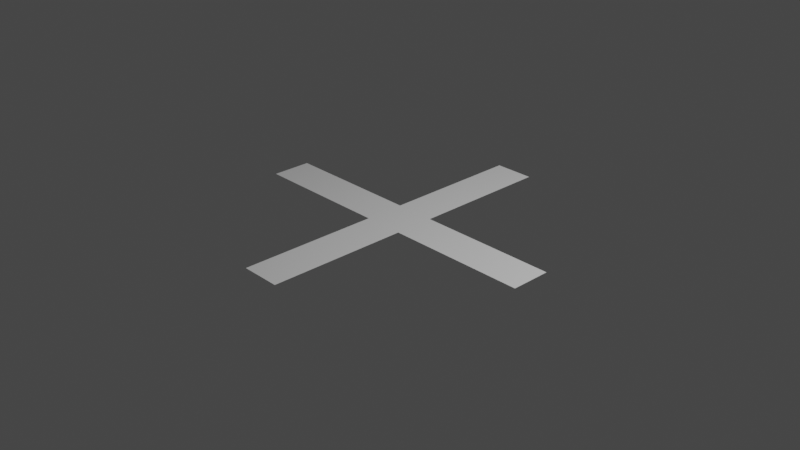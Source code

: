 # Source: base.blend  (saved by Blender 2.91.10; exported with 4.5.12 LTS)
import bpy
from mathutils import Matrix  # noqa: F401  (used for matrix-valued properties, if any)

bpy.ops.wm.read_factory_settings(use_empty=True)
scene = bpy.context.scene
scene.name = 'Scene'

# ---- collections
col_collection = bpy.data.collections.new('Collection'); scene.collection.children.link(col_collection)

# ---- materials (node trees are filled in below, after node groups)
mat_none_001 = bpy.data.materials.new('None.001')
mat_none_001.use_transparent_shadow = False
mat_none_001.roughness = 0.5

# ---- material node trees
mat_none_001.use_nodes = True; mat_none_001.node_tree.nodes.clear()
_N = mat_none_001.node_tree.nodes; _L = mat_none_001.node_tree.links
n0 = _N.new('ShaderNodeBsdfPrincipled'); n0.name = 'Principled BSDF'; n0.location = (10, 300)
n0.distribution = 'GGX'
n0.subsurface_method = 'BURLEY'
n0.inputs[3].default_value = 1.45
n0.inputs[27].default_value = (0.0, 0.0, 0.0, 1.0)
n0.inputs[28].default_value = 1.0
n1 = _N.new('ShaderNodeOutputMaterial'); n1.name = 'Material Output'; n1.location = (300, 300)
_L.new(n0.outputs[0], n1.inputs[0])
n1.is_active_output = True

# ---- world
world_world = bpy.data.worlds.new('World'); scene.world = world_world
world_world.use_nodes = True; world_world.node_tree.nodes.clear()
_N = world_world.node_tree.nodes; _L = world_world.node_tree.links
n0 = _N.new('ShaderNodeOutputWorld'); n0.name = 'World Output'; n0.location = (300, 300)
n1 = _N.new('ShaderNodeBackground'); n1.name = 'Background'; n1.location = (10, 300)
n1.inputs[0].default_value = (0.05088, 0.05088, 0.05088, 1.0)
_L.new(n1.outputs[0], n0.inputs[0])
n0.is_active_output = True
world_world.color = (0.05088, 0.05088, 0.05088)
world_world.use_sun_shadow = False
world_world.sun_shadow_jitter_overblur = 0.0

# ---- cameras
cam_camera = bpy.data.cameras.new('Camera')
cam_camera.clip_end = 100.0
cam_camera.ortho_scale = 7.314

# ---- lights
light_light = bpy.data.lights.new('Light', 'POINT')
light_light.transmission_factor = 0.0
light_light.energy = 1000.0
light_light.shadow_soft_size = 0.1
light_light.shadow_maximum_resolution = 0.006
light_light.use_absolute_resolution = True

# ---- meshes
me_plane_001 = bpy.data.meshes.new('Plane.001')
me_plane_001.from_pydata([(-1.531, 0.0, 0.0), (-1.641, -0.1094, 0.0), (-1.531, -0.1094, 0.0), (0.2188, 0.0, 0.0), (0.1094, -0.1094, 0.0), (0.2188, -0.1094, 0.0), (0.2188, 1.75, 0.0), (0.1094, 1.641, 0.0), (0.2188, 1.641, 0.0), (0.2188, 0.875, 0.0), (0.1094, 0.7656, 0.0), (0.2188, 0.7656, 0.0), (0.875, 0.0, 0.0), (0.7656, -0.1094, 0.0), (0.875, -0.1094, 0.0), (0.2188, -0.875, 0.0), (0.1094, -0.9844, 0.0), (0.2188, -0.9844, 0.0), (1.094, 0.0, 0.0), (0.9844, -0.1094, 0.0), (1.094, -0.1094, 0.0), (0.2188, 0.2188, 0.0), (0.1094, 0.1094, 0.0), (0.2188, 0.1094, 0.0), (0.6562, 0.2188, 0.0), (0.5469, 0.1094, 0.0), (0.6562, 0.1094, 0.0), (-0.6562, 0.0, 0.0), (-0.7656, -0.1094, 0.0), (-0.6562, -0.1094, 0.0), (1.312, 0.2188, 0.0), (1.203, 0.1094, 0.0), (1.312, 0.1094, 0.0), (1.094, 0.2188, 0.0), (0.9844, 0.1094, 0.0), (1.094, 0.1094, 0.0), (1.531, 0.2188, 0.0), (1.422, 0.1094, 0.0), (1.531, 0.1094, 0.0), (-0.2188, 0.0, 0.0), (-0.3281, -0.1094, 0.0), (-0.2188, -0.1094, 0.0), (0.875, 0.2188, 0.0), (0.7656, 0.1094, 0.0), (0.875, 0.1094, 0.0), (0.2188, 1.094, 0.0), (0.1094, 0.9844, 0.0), (0.2188, 0.9844, 0.0), (1.75, 0.0, 0.0), (1.641, -0.1094, 0.0), (1.75, -0.1094, 0.0), (0.0, -1.094, 0.0), (-0.1094, -1.203, 0.0), (0.0, -1.203, 0.0), (1.531, 0.0, 0.0), (1.422, -0.1094, 0.0), (1.531, -0.1094, 0.0), (0.0, -1.312, 0.0), (-0.1094, -1.422, 0.0), (0.0, -1.422, 0.0), (0.0, -0.875, 0.0), (-0.1094, -0.9844, 0.0), (0.0, -0.9844, 0.0), (0.2188, -1.312, 0.0), (0.1094, -1.422, 0.0), (0.2188, -1.422, 0.0), (0.0, -1.531, 0.0), (-0.1094, -1.641, 0.0), (0.0, -1.641, 0.0), (-0.875, 0.0, 0.0), (-0.9844, -0.1094, 0.0), (-0.875, -0.1094, 0.0), (0.2188, -0.6562, 0.0), (0.1094, -0.7656, 0.0), (0.2188, -0.7656, 0.0), (0.2188, 0.4375, 0.0), (0.1094, 0.3281, 0.0), (0.2188, 0.3281, 0.0), (0.2188, 1.312, 0.0), (0.1094, 1.203, 0.0), (0.2188, 1.203, 0.0), (0.2188, -0.4375, 0.0), (0.1094, -0.5469, 0.0), (0.2188, -0.5469, 0.0), (0.6562, 0.0, 0.0), (0.5469, -0.1094, 0.0), (0.6562, -0.1094, 0.0), (0.4375, 0.2188, 0.0), (0.3281, 0.1094, 0.0), (0.4375, 0.1094, 0.0), (-1.094, 0.0, 0.0), (-1.203, -0.1094, 0.0), (-1.094, -0.1094, 0.0), (1.75, 0.2188, 0.0), (1.641, 0.1094, 0.0), (1.75, 0.1094, 0.0), (0.2188, -1.531, 0.0), (0.1094, -1.641, 0.0), (0.2188, -1.641, 0.0), (0.0, -0.2188, 0.0), (-0.1094, -0.3281, 0.0), (0.0, -0.3281, 0.0), (0.0, 0.0, 0.0), (-0.1094, -0.1094, 0.0), (0.0, -0.1094, 0.0), (0.0, -0.6562, 0.0), (-0.1094, -0.7656, 0.0), (0.0, -0.7656, 0.0), (0.0, -0.4375, 0.0), (-0.1094, -0.5469, 0.0), (0.0, -0.5469, 0.0), (-1.094, 0.2188, 0.0), (-1.203, 0.1094, 0.0), (-1.094, 0.1094, 0.0), (-0.875, 0.2188, 0.0), (-0.9844, 0.1094, 0.0), (-0.875, 0.1094, 0.0), (-1.531, 0.2188, 0.0), (-1.641, 0.1094, 0.0), (-1.531, 0.1094, 0.0), (-1.312, 0.2188, 0.0), (-1.422, 0.1094, 0.0), (-1.312, 0.1094, 0.0), (0.0, 0.6562, 0.0), (-0.1094, 0.5469, 0.0), (0.0, 0.5469, 0.0), (0.0, 0.875, 0.0), (-0.1094, 0.7656, 0.0), (0.0, 0.7656, 0.0), (-0.2188, 0.2188, 0.0), (-0.3281, 0.1094, 0.0), (-0.2188, 0.1094, 0.0), (0.0, 0.2188, 0.0), (-0.1094, 0.1094, 0.0), (0.0, 0.1094, 0.0), (0.0, 0.4375, 0.0), (-0.1094, 0.3281, 0.0), (0.0, 0.3281, 0.0), (-0.6562, 0.2188, 0.0), (-0.7656, 0.1094, 0.0), (-0.6562, 0.1094, 0.0), (-0.4375, 0.2188, 0.0), (-0.5469, 0.1094, 0.0), (-0.4375, 0.1094, 0.0), (0.0, 1.531, 0.0), (-0.1094, 1.422, 0.0), (0.0, 1.422, 0.0), (0.0, 1.75, 0.0), (-0.1094, 1.641, 0.0), (0.0, 1.641, 0.0), (0.0, 1.094, 0.0), (-0.1094, 0.9844, 0.0), (0.0, 0.9844, 0.0), (0.0, 1.312, 0.0), (-0.1094, 1.203, 0.0), (0.0, 1.203, 0.0), (-0.4375, 0.0, 0.0), (-0.5469, -0.1094, 0.0), (-0.4375, -0.1094, 0.0), (1.312, 0.0, 0.0), (1.203, -0.1094, 0.0), (1.312, -0.1094, 0.0), (0.2188, -1.094, 0.0), (0.1094, -1.203, 0.0), (0.2188, -1.203, 0.0), (0.2188, 0.6562, 0.0), (0.1094, 0.5469, 0.0), (0.2188, 0.5469, 0.0), (0.2188, 1.531, 0.0), (0.1094, 1.422, 0.0), (0.2188, 1.422, 0.0), (0.2188, -0.2188, 0.0), (0.1094, -0.3281, 0.0), (0.2188, -0.3281, 0.0), (0.4375, 0.0, 0.0), (0.3281, -0.1094, 0.0), (0.4375, -0.1094, 0.0), (-1.312, 0.0, 0.0), (-1.422, -0.1094, 0.0), (-1.312, -0.1094, 0.0), (-1.641, 0.0, 0.0), (0.1094, 0.0, 0.0), (0.1094, 1.75, 0.0), (0.1094, 0.875, 0.0), (0.7656, 0.0, 0.0), (0.1094, -0.875, 0.0), (0.9844, 0.0, 0.0), (0.1094, 0.2188, 0.0), (0.5469, 0.2188, 0.0), (-0.7656, 0.0, 0.0), (1.203, 0.2188, 0.0), (0.9844, 0.2188, 0.0), (1.422, 0.2188, 0.0), (-0.3281, 0.0, 0.0), (0.7656, 0.2188, 0.0), (0.1094, 1.094, 0.0), (1.641, 0.0, 0.0), (-0.1094, -1.094, 0.0), (1.422, 0.0, 0.0), (-0.1094, -1.312, 0.0), (-0.1094, -0.875, 0.0), (0.1094, -1.312, 0.0), (-0.1094, -1.531, 0.0), (-0.9844, 0.0, 0.0), (0.1094, -0.6562, 0.0), (0.1094, 0.4375, 0.0), (0.1094, 1.312, 0.0), (0.1094, -0.4375, 0.0), (0.5469, 0.0, 0.0), (0.3281, 0.2188, 0.0), (-1.203, 0.0, 0.0), (1.641, 0.2188, 0.0), (0.1094, -1.531, 0.0), (-0.1094, -0.2188, 0.0), (-0.1094, 0.0, 0.0), (-0.1094, -0.6562, 0.0), (-0.1094, -0.4375, 0.0), (-1.203, 0.2188, 0.0), (-0.9844, 0.2188, 0.0), (-1.641, 0.2188, 0.0), (-1.422, 0.2188, 0.0), (-0.1094, 0.6562, 0.0), (-0.1094, 0.875, 0.0), (-0.3281, 0.2188, 0.0), (-0.1094, 0.2188, 0.0), (-0.1094, 0.4375, 0.0), (-0.7656, 0.2188, 0.0), (-0.5469, 0.2188, 0.0), (-0.1094, 1.531, 0.0), (-0.1094, 1.75, 0.0), (-0.1094, 1.094, 0.0), (-0.1094, 1.312, 0.0), (-0.5469, 0.0, 0.0), (1.203, 0.0, 0.0), (0.1094, -1.094, 0.0), (0.1094, 0.6562, 0.0), (0.1094, 1.531, 0.0), (0.1094, -0.2188, 0.0), (0.3281, 0.0, 0.0), (-1.422, 0.0, 0.0), (-1.531, -0.2188, 0.0), (1.094, -0.2188, 0.0), (-0.6562, -0.2188, 0.0), (-0.2188, 1.203, 0.0), (-0.2188, 1.094, 0.0), (-0.2188, 1.312, 0.0), (-0.2188, 0.9844, 0.0), (-0.2188, 0.875, 0.0), (-0.2188, 1.641, 0.0), (-0.2188, 1.531, 0.0), (-0.2188, 1.75, 0.0), (-0.2188, 1.422, 0.0), (-0.2188, 0.3281, 0.0), (-0.2188, 0.4375, 0.0), (-0.2188, 0.7656, 0.0), (-0.2188, 0.6562, 0.0), (-0.2188, 0.5469, 0.0), (-1.75, 0.1094, 0.0), (-1.75, 0.0, 0.0), (-1.75, 0.2188, 0.0), (-0.2188, -0.5469, 0.0), (-0.2188, -0.6562, 0.0), (-0.2188, -0.4375, 0.0), (-0.2188, -0.7656, 0.0), (-0.2188, -0.875, 0.0), (-0.2188, -0.2188, 0.0), (-0.2188, -0.3281, 0.0), (0.0, -1.75, 0.0), (-1.312, -0.2188, 0.0), (0.4375, -0.2188, 0.0), (-1.094, -0.2188, 0.0), (-0.2188, -1.641, 0.0), (-0.2188, -1.75, 0.0), (-0.2188, -1.531, 0.0), (-0.2188, -0.9844, 0.0), (-0.2188, -1.094, 0.0), (-0.2188, -1.422, 0.0), (-0.2188, -1.312, 0.0), (1.312, -0.2188, 0.0), (-0.2188, -1.203, 0.0), (1.531, -0.2188, 0.0), (-0.4375, -0.2188, 0.0), (-0.875, -0.2188, 0.0), (0.875, -0.2188, 0.0), (0.6562, -0.2188, 0.0), (-1.75, -0.1094, 0.0), (-1.75, -0.2188, 0.0), (-1.422, -0.2188, 0.0), (0.3281, -0.2188, 0.0), (1.203, -0.2188, 0.0), (-0.5469, -0.2188, 0.0), (0.1094, -1.75, 0.0), (0.2188, -1.75, 0.0), (-1.203, -0.2188, 0.0), (0.5469, -0.2188, 0.0), (-0.9844, -0.2188, 0.0), (-0.1094, -1.75, 0.0), (1.422, -0.2188, 0.0), (1.641, -0.2188, 0.0), (1.75, -0.2188, 0.0), (-0.3281, -0.2188, 0.0), (-0.7656, -0.2188, 0.0), (0.9844, -0.2188, 0.0), (0.7656, -0.2188, 0.0), (-1.641, -0.2188, 0.0)], [], [(0, 1, 2), (3, 4, 5), (6, 7, 8), (9, 10, 11), (12, 13, 14), (15, 16, 17), (18, 19, 20), (21, 22, 23), (24, 25, 26), (27, 28, 29), (30, 31, 32), (33, 34, 35), (36, 37, 38), (39, 40, 41), (42, 43, 44), (45, 46, 47), (48, 49, 50), (51, 52, 53), (54, 55, 56), (57, 58, 59), (60, 61, 62), (63, 64, 65), (66, 67, 68), (69, 70, 71), (72, 73, 74), (75, 76, 77), (78, 79, 80), (81, 82, 83), (84, 85, 86), (87, 88, 89), (90, 91, 92), (93, 94, 95), (96, 97, 98), (99, 100, 101), (102, 103, 104), (105, 106, 107), (108, 109, 110), (111, 112, 113), (114, 115, 116), (117, 118, 119), (120, 121, 122), (123, 124, 125), (126, 127, 128), (129, 130, 131), (132, 133, 134), (135, 136, 137), (138, 139, 140), (141, 142, 143), (144, 145, 146), (147, 148, 149), (150, 151, 152), (153, 154, 155), (156, 157, 158), (159, 160, 161), (162, 163, 164), (165, 166, 167), (168, 169, 170), (171, 172, 173), (174, 175, 176), (177, 178, 179), (0, 180, 1), (3, 181, 4), (6, 182, 7), (9, 183, 10), (12, 184, 13), (15, 185, 16), (18, 186, 19), (21, 187, 22), (24, 188, 25), (27, 189, 28), (30, 190, 31), (33, 191, 34), (36, 192, 37), (39, 193, 40), (42, 194, 43), (45, 195, 46), (48, 196, 49), (51, 197, 52), (54, 198, 55), (57, 199, 58), (60, 200, 61), (63, 201, 64), (66, 202, 67), (69, 203, 70), (72, 204, 73), (75, 205, 76), (78, 206, 79), (81, 207, 82), (84, 208, 85), (87, 209, 88), (90, 210, 91), (93, 211, 94), (96, 212, 97), (99, 213, 100), (102, 214, 103), (105, 215, 106), (108, 216, 109), (111, 217, 112), (114, 218, 115), (117, 219, 118), (120, 220, 121), (123, 221, 124), (126, 222, 127), (129, 223, 130), (132, 224, 133), (135, 225, 136), (138, 226, 139), (141, 227, 142), (144, 228, 145), (147, 229, 148), (150, 230, 151), (153, 231, 154), (156, 232, 157), (159, 233, 160), (162, 234, 163), (165, 235, 166), (168, 236, 169), (171, 237, 172), (174, 238, 175), (177, 239, 178), (178, 2, 240), (178, 239, 2), (239, 0, 2), (175, 5, 171), (175, 238, 5), (238, 3, 5), (172, 101, 108), (172, 237, 101), (237, 99, 101), (169, 146, 153), (169, 236, 146), (236, 144, 146), (166, 125, 135), (166, 235, 125), (235, 123, 125), (163, 53, 57), (163, 234, 53), (234, 51, 53), (160, 20, 241), (160, 233, 20), (233, 18, 20), (157, 29, 242), (157, 232, 29), (232, 27, 29), (154, 243, 244), (154, 231, 243), (231, 245, 243), (151, 246, 247), (151, 230, 246), (230, 244, 246), (148, 248, 249), (148, 229, 248), (229, 250, 248), (145, 251, 245), (145, 228, 251), (228, 249, 251), (142, 140, 27), (142, 227, 140), (227, 138, 140), (139, 116, 69), (139, 226, 116), (226, 114, 116), (136, 252, 129), (136, 225, 252), (225, 253, 252), (133, 131, 39), (133, 224, 131), (224, 129, 131), (130, 143, 156), (130, 223, 143), (223, 141, 143), (127, 254, 255), (127, 222, 254), (222, 247, 254), (124, 256, 253), (124, 221, 256), (221, 255, 256), (121, 119, 0), (121, 220, 119), (220, 117, 119), (118, 257, 258), (118, 219, 257), (219, 259, 257), (115, 113, 90), (115, 218, 113), (218, 111, 113), (112, 122, 177), (112, 217, 122), (217, 120, 122), (109, 260, 261), (109, 216, 260), (216, 262, 260), (106, 263, 264), (106, 215, 263), (215, 261, 263), (103, 41, 265), (103, 214, 41), (214, 39, 41), (100, 266, 262), (100, 213, 266), (213, 265, 266), (97, 68, 267), (97, 212, 68), (212, 66, 68), (94, 38, 54), (94, 211, 38), (211, 36, 38), (91, 179, 268), (91, 210, 179), (210, 177, 179), (88, 23, 3), (88, 209, 23), (209, 21, 23), (85, 176, 269), (85, 208, 176), (208, 174, 176), (82, 110, 105), (82, 207, 110), (207, 108, 110), (79, 155, 150), (79, 206, 155), (206, 153, 155), (76, 137, 132), (76, 205, 137), (205, 135, 137), (73, 107, 60), (73, 204, 107), (204, 105, 107), (70, 92, 270), (70, 203, 92), (203, 90, 92), (67, 271, 272), (67, 202, 271), (202, 273, 271), (64, 59, 66), (64, 201, 59), (201, 57, 59), (61, 274, 275), (61, 200, 274), (200, 264, 274), (58, 276, 273), (58, 199, 276), (199, 277, 276), (55, 161, 278), (55, 198, 161), (198, 159, 161), (52, 279, 277), (52, 197, 279), (197, 275, 279), (49, 56, 280), (49, 196, 56), (196, 54, 56), (46, 152, 126), (46, 195, 152), (195, 150, 152), (43, 26, 84), (43, 194, 26), (194, 24, 26), (40, 158, 281), (40, 193, 158), (193, 156, 158), (37, 32, 159), (37, 192, 32), (192, 30, 32), (34, 44, 12), (34, 191, 44), (191, 42, 44), (31, 35, 18), (31, 190, 35), (190, 33, 35), (28, 71, 282), (28, 189, 71), (189, 69, 71), (25, 89, 174), (25, 188, 89), (188, 87, 89), (22, 134, 102), (22, 187, 134), (187, 132, 134), (19, 14, 283), (19, 186, 14), (186, 12, 14), (16, 62, 51), (16, 185, 62), (185, 60, 62), (13, 86, 284), (13, 184, 86), (184, 84, 86), (10, 128, 123), (10, 183, 128), (183, 126, 128), (7, 149, 144), (7, 182, 149), (182, 147, 149), (4, 104, 99), (4, 181, 104), (181, 102, 104), (1, 285, 286), (1, 180, 285), (180, 258, 285), (179, 287, 268), (179, 178, 287), (178, 240, 287), (176, 288, 269), (176, 175, 288), (175, 171, 288), (173, 207, 81), (173, 172, 207), (172, 108, 207), (170, 206, 78), (170, 169, 206), (169, 153, 206), (167, 205, 75), (167, 166, 205), (166, 135, 205), (164, 201, 63), (164, 163, 201), (163, 57, 201), (161, 289, 278), (161, 160, 289), (160, 241, 289), (158, 290, 281), (158, 157, 290), (157, 242, 290), (155, 230, 150), (155, 154, 230), (154, 244, 230), (152, 222, 126), (152, 151, 222), (151, 247, 222), (149, 228, 144), (149, 148, 228), (148, 249, 228), (146, 231, 153), (146, 145, 231), (145, 245, 231), (143, 232, 156), (143, 142, 232), (142, 27, 232), (140, 189, 27), (140, 139, 189), (139, 69, 189), (137, 224, 132), (137, 136, 224), (136, 129, 224), (134, 214, 102), (134, 133, 214), (133, 39, 214), (131, 193, 39), (131, 130, 193), (130, 156, 193), (128, 221, 123), (128, 127, 221), (127, 255, 221), (125, 225, 135), (125, 124, 225), (124, 253, 225), (122, 239, 177), (122, 121, 239), (121, 0, 239), (119, 180, 0), (119, 118, 180), (118, 258, 180), (116, 203, 69), (116, 115, 203), (115, 90, 203), (113, 210, 90), (113, 112, 210), (112, 177, 210), (110, 215, 105), (110, 109, 215), (109, 261, 215), (107, 200, 60), (107, 106, 200), (106, 264, 200), (104, 213, 99), (104, 103, 213), (103, 265, 213), (101, 216, 108), (101, 100, 216), (100, 262, 216), (98, 291, 292), (98, 97, 291), (97, 267, 291), (95, 196, 48), (95, 94, 196), (94, 54, 196), (92, 293, 270), (92, 91, 293), (91, 268, 293), (89, 238, 174), (89, 88, 238), (88, 3, 238), (86, 294, 284), (86, 85, 294), (85, 269, 294), (83, 204, 72), (83, 82, 204), (82, 105, 204), (80, 195, 45), (80, 79, 195), (79, 150, 195), (77, 187, 21), (77, 76, 187), (76, 132, 187), (74, 185, 15), (74, 73, 185), (73, 60, 185), (71, 295, 282), (71, 70, 295), (70, 270, 295), (68, 296, 267), (68, 67, 296), (67, 272, 296), (65, 212, 96), (65, 64, 212), (64, 66, 212), (62, 197, 51), (62, 61, 197), (61, 275, 197), (59, 202, 66), (59, 58, 202), (58, 273, 202), (56, 297, 280), (56, 55, 297), (55, 278, 297), (53, 199, 57), (53, 52, 199), (52, 277, 199), (50, 298, 299), (50, 49, 298), (49, 280, 298), (47, 183, 9), (47, 46, 183), (46, 126, 183), (44, 184, 12), (44, 43, 184), (43, 84, 184), (41, 300, 265), (41, 40, 300), (40, 281, 300), (38, 198, 54), (38, 37, 198), (37, 159, 198), (35, 186, 18), (35, 34, 186), (34, 12, 186), (32, 233, 159), (32, 31, 233), (31, 18, 233), (29, 301, 242), (29, 28, 301), (28, 282, 301), (26, 208, 84), (26, 25, 208), (25, 174, 208), (23, 181, 3), (23, 22, 181), (22, 102, 181), (20, 302, 241), (20, 19, 302), (19, 283, 302), (17, 234, 162), (17, 16, 234), (16, 51, 234), (14, 303, 283), (14, 13, 303), (13, 284, 303), (11, 235, 165), (11, 10, 235), (10, 123, 235), (8, 236, 168), (8, 7, 236), (7, 144, 236), (5, 237, 171), (5, 4, 237), (4, 99, 237), (2, 304, 240), (2, 1, 304), (1, 286, 304)])
me_plane_001.polygons.foreach_set('use_smooth', [True] * 480)
_k = set([(6, 8), (6, 182), (8, 168), (9, 11), (9, 47), (11, 165), (15, 17), (15, 74), (17, 162), (21, 77), (21, 209), (24, 188), (24, 194), (30, 190), (30, 192), (33, 190), (33, 191), (36, 192), (36, 211), (42, 191), (42, 194), (45, 47), (45, 80), (48, 50), (48, 95), (50, 299), (63, 65), (63, 164), (65, 96), (72, 74), (72, 83), (75, 77), (75, 167), (78, 80), (78, 170), (81, 83), (81, 173), (87, 188), (87, 209), (93, 95), (93, 211), (96, 98), (98, 292), (111, 217), (111, 218), (114, 218), (114, 226), (117, 219), (117, 220), (120, 217), (120, 220), (129, 223), (129, 252), (138, 226), (138, 227), (141, 223), (141, 227), (147, 182), (147, 229), (162, 164), (165, 167), (168, 170), (171, 173), (171, 288), (219, 259), (229, 250), (240, 287), (240, 304), (241, 289), (241, 302), (242, 290), (242, 301), (243, 244), (243, 245), (244, 246), (245, 251), (246, 247), (247, 254), (248, 249), (248, 250), (249, 251), (252, 253), (253, 256), (254, 255), (255, 256), (257, 258), (257, 259), (258, 285), (260, 261), (260, 262), (261, 263), (262, 266), (263, 264), (264, 274), (265, 266), (265, 300), (267, 291), (267, 296), (268, 287), (268, 293), (269, 288), (269, 294), (270, 293), (270, 295), (271, 272), (271, 273), (272, 296), (273, 276), (274, 275), (275, 279), (276, 277), (277, 279), (278, 289), (278, 297), (280, 297), (280, 298), (281, 290), (281, 300), (282, 295), (282, 301), (283, 302), (283, 303), (284, 294), (284, 303), (285, 286), (286, 304), (291, 292), (298, 299)])
me_plane_001.attributes.new('sharp_edge', 'BOOLEAN', 'EDGE').data.foreach_set('value', [ (min(e.vertices), max(e.vertices)) in _k for e in me_plane_001.edges])
_uv = me_plane_001.uv_layers.new(name='UVMap')
_uv.uv.foreach_set('vector', [0.5, 0.9375, 0.4688, 0.9688, 0.4688, 0.9375, 0.5, 0.4375, 0.4688, 0.4688, 0.4688, 0.4375, 1.0, 0.4375, 0.9688, 0.4688, 0.9688, 0.4375, 0.75, 0.4375, 0.7188, 0.4688, 0.7188, 0.4375, 0.5, 0.25, 0.4688, 0.2812, 0.4688, 0.25, 0.25, 0.4375, 0.2188, 0.4688, 0.2188, 0.4375, 0.5, 0.1875, 0.4688, 0.2188, 0.4688, 0.1875, 0.5625, 0.4375, 0.5312, 0.4688, 0.5312, 0.4375, 0.5625, 0.3125, 0.5312, 0.3438, 0.5312, 0.3125, 0.5, 0.6875, 0.4688, 0.7188, 0.4688, 0.6875, 0.5625, 0.125, 0.5312, 0.1562, 0.5312, 0.125, 0.5625, 0.1875, 0.5312, 0.2188, 0.5312, 0.1875, 0.5625, 0.0625, 0.5312, 0.09375, 0.5312, 0.0625, 0.5, 0.5625, 0.4688, 0.5938, 0.4688, 0.5625, 0.5625, 0.25, 0.5312, 0.2812, 0.5312, 0.25, 0.8125, 0.4375, 0.7812, 0.4688, 0.7812, 0.4375, 0.5, 0.0, 0.4688, 0.03125, 0.4688, 0.0, 0.1875, 0.5, 0.1562, 0.5312, 0.1562, 0.5, 0.5, 0.0625, 0.4688, 0.09375, 0.4688, 0.0625, 0.125, 0.5, 0.09375, 0.5312, 0.09375, 0.5, 0.25, 0.5, 0.2188, 0.5312, 0.2188, 0.5, 0.125, 0.4375, 0.09375, 0.4688, 0.09375, 0.4375, 0.0625, 0.5, 0.03125, 0.5312, 0.03125, 0.5, 0.5, 0.75, 0.4688, 0.7812, 0.4688, 0.75, 0.3125, 0.4375, 0.2812, 0.4688, 0.2812, 0.4375, 0.625, 0.4375, 0.5938, 0.4688, 0.5938, 0.4375, 0.875, 0.4375, 0.8438, 0.4688, 0.8438, 0.4375, 0.375, 0.4375, 0.3438, 0.4688, 0.3438, 0.4375, 0.5, 0.3125, 0.4688, 0.3438, 0.4688, 0.3125, 0.5625, 0.375, 0.5312, 0.4062, 0.5312, 0.375, 0.5, 0.8125, 0.4688, 0.8438, 0.4688, 0.8125, 0.5625, 0.0, 0.5312, 0.03125, 0.5312, 0.0, 0.0625, 0.4375, 0.03125, 0.4688, 0.03125, 0.4375, 0.4375, 0.5, 0.4062, 0.5312, 0.4062, 0.5, 0.5, 0.5, 0.4688, 0.5312, 0.4688, 0.5, 0.3125, 0.5, 0.2812, 0.5312, 0.2812, 0.5, 0.375, 0.5, 0.3438, 0.5312, 0.3438, 0.5, 0.5625, 0.8125, 0.5312, 0.8438, 0.5312, 0.8125, 0.5625, 0.75, 0.5312, 0.7812, 0.5312, 0.75, 0.5625, 0.9375, 0.5312, 0.9688, 0.5312, 0.9375, 0.5625, 0.875, 0.5312, 0.9062, 0.5312, 0.875, 0.6875, 0.5, 0.6562, 0.5312, 0.6562, 0.5, 0.75, 0.5, 0.7188, 0.5312, 0.7188, 0.5, 0.5625, 0.5625, 0.5312, 0.5938, 0.5312, 0.5625, 0.5625, 0.5, 0.5312, 0.5312, 0.5312, 0.5, 0.625, 0.5, 0.5938, 0.5312, 0.5938, 0.5, 0.5625, 0.6875, 0.5312, 0.7188, 0.5312, 0.6875, 0.5625, 0.625, 0.5312, 0.6562, 0.5312, 0.625, 0.9375, 0.5, 0.9062, 0.5312, 0.9062, 0.5, 1.0, 0.5, 0.9688, 0.5312, 0.9688, 0.5, 0.8125, 0.5, 0.7812, 0.5312, 0.7812, 0.5, 0.875, 0.5, 0.8438, 0.5312, 0.8438, 0.5, 0.5, 0.625, 0.4688, 0.6562, 0.4688, 0.625, 0.5, 0.125, 0.4688, 0.1562, 0.4688, 0.125, 0.1875, 0.4375, 0.1562, 0.4688, 0.1562, 0.4375, 0.6875, 0.4375, 0.6562, 0.4688, 0.6562, 0.4375, 0.9375, 0.4375, 0.9062, 0.4688, 0.9062, 0.4375, 0.4375, 0.4375, 0.4062, 0.4688, 0.4062, 0.4375, 0.5, 0.375, 0.4688, 0.4062, 0.4688, 0.375, 0.5, 0.875, 0.4688, 0.9062, 0.4688, 0.875, 0.5, 0.9375, 0.5, 0.9688, 0.4688, 0.9688, 0.5, 0.4375, 0.5, 0.4688, 0.4688, 0.4688, 1.0, 0.4375, 1.0, 0.4688, 0.9688, 0.4688, 0.75, 0.4375, 0.75, 0.4688, 0.7188, 0.4688, 0.5, 0.25, 0.5, 0.2812, 0.4688, 0.2812, 0.25, 0.4375, 0.25, 0.4688, 0.2188, 0.4688, 0.5, 0.1875, 0.5, 0.2188, 0.4688, 0.2188, 0.5625, 0.4375, 0.5625, 0.4688, 0.5312, 0.4688, 0.5625, 0.3125, 0.5625, 0.3438, 0.5312, 0.3438, 0.5, 0.6875, 0.5, 0.7188, 0.4688, 0.7188, 0.5625, 0.125, 0.5625, 0.1562, 0.5312, 0.1562, 0.5625, 0.1875, 0.5625, 0.2188, 0.5312, 0.2188, 0.5625, 0.0625, 0.5625, 0.09375, 0.5312, 0.09375, 0.5, 0.5625, 0.5, 0.5938, 0.4688, 0.5938, 0.5625, 0.25, 0.5625, 0.2812, 0.5312, 0.2812, 0.8125, 0.4375, 0.8125, 0.4688, 0.7812, 0.4688, 0.5, 0.0, 0.5, 0.03125, 0.4688, 0.03125, 0.1875, 0.5, 0.1875, 0.5312, 0.1562, 0.5312, 0.5, 0.0625, 0.5, 0.09375, 0.4688, 0.09375, 0.125, 0.5, 0.125, 0.5312, 0.09375, 0.5312, 0.25, 0.5, 0.25, 0.5312, 0.2188, 0.5312, 0.125, 0.4375, 0.125, 0.4688, 0.09375, 0.4688, 0.0625, 0.5, 0.0625, 0.5312, 0.03125, 0.5312, 0.5, 0.75, 0.5, 0.7812, 0.4688, 0.7812, 0.3125, 0.4375, 0.3125, 0.4688, 0.2812, 0.4688, 0.625, 0.4375, 0.625, 0.4688, 0.5938, 0.4688, 0.875, 0.4375, 0.875, 0.4688, 0.8438, 0.4688, 0.375, 0.4375, 0.375, 0.4688, 0.3438, 0.4688, 0.5, 0.3125, 0.5, 0.3438, 0.4688, 0.3438, 0.5625, 0.375, 0.5625, 0.4062, 0.5312, 0.4062, 0.5, 0.8125, 0.5, 0.8438, 0.4688, 0.8438, 0.5625, 0.0, 0.5625, 0.03125, 0.5312, 0.03125, 0.0625, 0.4375, 0.0625, 0.4688, 0.03125, 0.4688, 0.4375, 0.5, 0.4375, 0.5312, 0.4062, 0.5312, 0.5, 0.5, 0.5, 0.5312, 0.4688, 0.5312, 0.3125, 0.5, 0.3125, 0.5312, 0.2812, 0.5312, 0.375, 0.5, 0.375, 0.5312, 0.3438, 0.5312, 0.5625, 0.8125, 0.5625, 0.8438, 0.5312, 0.8438, 0.5625, 0.75, 0.5625, 0.7812, 0.5312, 0.7812, 0.5625, 0.9375, 0.5625, 0.9688, 0.5312, 0.9688, 0.5625, 0.875, 0.5625, 0.9062, 0.5312, 0.9062, 0.6875, 0.5, 0.6875, 0.5312, 0.6562, 0.5312, 0.75, 0.5, 0.75, 0.5312, 0.7188, 0.5312, 0.5625, 0.5625, 0.5625, 0.5938, 0.5312, 0.5938, 0.5625, 0.5, 0.5625, 0.5312, 0.5312, 0.5312, 0.625, 0.5, 0.625, 0.5312, 0.5938, 0.5312, 0.5625, 0.6875, 0.5625, 0.7188, 0.5312, 0.7188, 0.5625, 0.625, 0.5625, 0.6562, 0.5312, 0.6562, 0.9375, 0.5, 0.9375, 0.5312, 0.9062, 0.5312, 1.0, 0.5, 1.0, 0.5312, 0.9688, 0.5312, 0.8125, 0.5, 0.8125, 0.5312, 0.7812, 0.5312, 0.875, 0.5, 0.875, 0.5312, 0.8438, 0.5312, 0.5, 0.625, 0.5, 0.6562, 0.4688, 0.6562, 0.5, 0.125, 0.5, 0.1562, 0.4688, 0.1562, 0.1875, 0.4375, 0.1875, 0.4688, 0.1562, 0.4688, 0.6875, 0.4375, 0.6875, 0.4688, 0.6562, 0.4688, 0.9375, 0.4375, 0.9375, 0.4688, 0.9062, 0.4688, 0.4375, 0.4375, 0.4375, 0.4688, 0.4062, 0.4688, 0.5, 0.375, 0.5, 0.4062, 0.4688, 0.4062, 0.5, 0.875, 0.5, 0.9062, 0.4688, 0.9062, 0.4688, 0.9062, 0.4688, 0.9375, 0.4375, 0.9375, 0.4688, 0.9062, 0.5, 0.9062, 0.4688, 0.9375, 0.5, 0.9062, 0.5, 0.9375, 0.4688, 0.9375, 0.4688, 0.4062, 0.4688, 0.4375, 0.4375, 0.4375, 0.4688, 0.4062, 0.5, 0.4062, 0.4688, 0.4375, 0.5, 0.4062, 0.5, 0.4375, 0.4688, 0.4375, 0.4062, 0.4688, 0.4062, 0.5, 0.375, 0.5, 0.4062, 0.4688, 0.4375, 0.4688, 0.4062, 0.5, 0.4375, 0.4688, 0.4375, 0.5, 0.4062, 0.5, 0.9062, 0.4688, 0.9062, 0.5, 0.875, 0.5, 0.9062, 0.4688, 0.9375, 0.4688, 0.9062, 0.5, 0.9375, 0.4688, 0.9375, 0.5, 0.9062, 0.5, 0.6562, 0.4688, 0.6562, 0.5, 0.625, 0.5, 0.6562, 0.4688, 0.6875, 0.4688, 0.6562, 0.5, 0.6875, 0.4688, 0.6875, 0.5, 0.6562, 0.5, 0.1562, 0.4688, 0.1562, 0.5, 0.125, 0.5, 0.1562, 0.4688, 0.1875, 0.4688, 0.1562, 0.5, 0.1875, 0.4688, 0.1875, 0.5, 0.1562, 0.5, 0.4688, 0.1562, 0.4688, 0.1875, 0.4375, 0.1875, 0.4688, 0.1562, 0.5, 0.1562, 0.4688, 0.1875, 0.5, 0.1562, 0.5, 0.1875, 0.4688, 0.1875, 0.4688, 0.6562, 0.4688, 0.6875, 0.4375, 0.6875, 0.4688, 0.6562, 0.5, 0.6562, 0.4688, 0.6875, 0.5, 0.6562, 0.5, 0.6875, 0.4688, 0.6875, 0.8438, 0.5312, 0.8438, 0.5625, 0.8125, 0.5625, 0.8438, 0.5312, 0.875, 0.5312, 0.8438, 0.5625, 0.875, 0.5312, 0.875, 0.5625, 0.8438, 0.5625, 0.7812, 0.5312, 0.7812, 0.5625, 0.75, 0.5625, 0.7812, 0.5312, 0.8125, 0.5312, 0.7812, 0.5625, 0.8125, 0.5312, 0.8125, 0.5625, 0.7812, 0.5625, 0.9688, 0.5312, 0.9688, 0.5625, 0.9375, 0.5625, 0.9688, 0.5312, 1.0, 0.5312, 0.9688, 0.5625, 1.0, 0.5312, 1.0, 0.5625, 0.9688, 0.5625, 0.9062, 0.5312, 0.9062, 0.5625, 0.875, 0.5625, 0.9062, 0.5312, 0.9375, 0.5312, 0.9062, 0.5625, 0.9375, 0.5312, 0.9375, 0.5625, 0.9062, 0.5625, 0.5312, 0.6562, 0.5312, 0.6875, 0.5, 0.6875, 0.5312, 0.6562, 0.5625, 0.6562, 0.5312, 0.6875, 0.5625, 0.6562, 0.5625, 0.6875, 0.5312, 0.6875, 0.5312, 0.7188, 0.5312, 0.75, 0.5, 0.75, 0.5312, 0.7188, 0.5625, 0.7188, 0.5312, 0.75, 0.5625, 0.7188, 0.5625, 0.75, 0.5312, 0.75, 0.5938, 0.5312, 0.5938, 0.5625, 0.5625, 0.5625, 0.5938, 0.5312, 0.625, 0.5312, 0.5938, 0.5625, 0.625, 0.5312, 0.625, 0.5625, 0.5938, 0.5625, 0.5312, 0.5312, 0.5312, 0.5625, 0.5, 0.5625, 0.5312, 0.5312, 0.5625, 0.5312, 0.5312, 0.5625, 0.5625, 0.5312, 0.5625, 0.5625, 0.5312, 0.5625, 0.5312, 0.5938, 0.5312, 0.625, 0.5, 0.625, 0.5312, 0.5938, 0.5625, 0.5938, 0.5312, 0.625, 0.5625, 0.5938, 0.5625, 0.625, 0.5312, 0.625, 0.7188, 0.5312, 0.7188, 0.5625, 0.6875, 0.5625, 0.7188, 0.5312, 0.75, 0.5312, 0.7188, 0.5625, 0.75, 0.5312, 0.75, 0.5625, 0.7188, 0.5625, 0.6562, 0.5312, 0.6562, 0.5625, 0.625, 0.5625, 0.6562, 0.5312, 0.6875, 0.5312, 0.6562, 0.5625, 0.6875, 0.5312, 0.6875, 0.5625, 0.6562, 0.5625, 0.5312, 0.9062, 0.5312, 0.9375, 0.5, 0.9375, 0.5312, 0.9062, 0.5625, 0.9062, 0.5312, 0.9375, 0.5625, 0.9062, 0.5625, 0.9375, 0.5312, 0.9375, 0.5312, 0.9688, 0.5312, 1.0, 0.5, 1.0, 0.5312, 0.9688, 0.5625, 0.9688, 0.5312, 1.0, 0.5625, 0.9688, 0.5625, 1.0, 0.5312, 1.0, 0.5312, 0.7812, 0.5312, 0.8125, 0.5, 0.8125, 0.5312, 0.7812, 0.5625, 0.7812, 0.5312, 0.8125, 0.5625, 0.7812, 0.5625, 0.8125, 0.5312, 0.8125, 0.5312, 0.8438, 0.5312, 0.875, 0.5, 0.875, 0.5312, 0.8438, 0.5625, 0.8438, 0.5312, 0.875, 0.5625, 0.8438, 0.5625, 0.875, 0.5312, 0.875, 0.3438, 0.5312, 0.3438, 0.5625, 0.3125, 0.5625, 0.3438, 0.5312, 0.375, 0.5312, 0.3438, 0.5625, 0.375, 0.5312, 0.375, 0.5625, 0.3438, 0.5625, 0.2812, 0.5312, 0.2812, 0.5625, 0.25, 0.5625, 0.2812, 0.5312, 0.3125, 0.5312, 0.2812, 0.5625, 0.3125, 0.5312, 0.3125, 0.5625, 0.2812, 0.5625, 0.4688, 0.5312, 0.4688, 0.5625, 0.4375, 0.5625, 0.4688, 0.5312, 0.5, 0.5312, 0.4688, 0.5625, 0.5, 0.5312, 0.5, 0.5625, 0.4688, 0.5625, 0.4062, 0.5312, 0.4062, 0.5625, 0.375, 0.5625, 0.4062, 0.5312, 0.4375, 0.5312, 0.4062, 0.5625, 0.4375, 0.5312, 0.4375, 0.5625, 0.4062, 0.5625, 0.03125, 0.4688, 0.03125, 0.5, 0.0, 0.5, 0.03125, 0.4688, 0.0625, 0.4688, 0.03125, 0.5, 0.0625, 0.4688, 0.0625, 0.5, 0.03125, 0.5, 0.5312, 0.03125, 0.5312, 0.0625, 0.5, 0.0625, 0.5312, 0.03125, 0.5625, 0.03125, 0.5312, 0.0625, 0.5625, 0.03125, 0.5625, 0.0625, 0.5312, 0.0625, 0.4688, 0.8438, 0.4688, 0.875, 0.4375, 0.875, 0.4688, 0.8438, 0.5, 0.8438, 0.4688, 0.875, 0.5, 0.8438, 0.5, 0.875, 0.4688, 0.875, 0.5312, 0.4062, 0.5312, 0.4375, 0.5, 0.4375, 0.5312, 0.4062, 0.5625, 0.4062, 0.5312, 0.4375, 0.5625, 0.4062, 0.5625, 0.4375, 0.5312, 0.4375, 0.4688, 0.3438, 0.4688, 0.375, 0.4375, 0.375, 0.4688, 0.3438, 0.5, 0.3438, 0.4688, 0.375, 0.5, 0.3438, 0.5, 0.375, 0.4688, 0.375, 0.3438, 0.4688, 0.3438, 0.5, 0.3125, 0.5, 0.3438, 0.4688, 0.375, 0.4688, 0.3438, 0.5, 0.375, 0.4688, 0.375, 0.5, 0.3438, 0.5, 0.8438, 0.4688, 0.8438, 0.5, 0.8125, 0.5, 0.8438, 0.4688, 0.875, 0.4688, 0.8438, 0.5, 0.875, 0.4688, 0.875, 0.5, 0.8438, 0.5, 0.5938, 0.4688, 0.5938, 0.5, 0.5625, 0.5, 0.5938, 0.4688, 0.625, 0.4688, 0.5938, 0.5, 0.625, 0.4688, 0.625, 0.5, 0.5938, 0.5, 0.2812, 0.4688, 0.2812, 0.5, 0.25, 0.5, 0.2812, 0.4688, 0.3125, 0.4688, 0.2812, 0.5, 0.3125, 0.4688, 0.3125, 0.5, 0.2812, 0.5, 0.4688, 0.7812, 0.4688, 0.8125, 0.4375, 0.8125, 0.4688, 0.7812, 0.5, 0.7812, 0.4688, 0.8125, 0.5, 0.7812, 0.5, 0.8125, 0.4688, 0.8125, 0.03125, 0.5312, 0.03125, 0.5625, 0.0, 0.5625, 0.03125, 0.5312, 0.0625, 0.5312, 0.03125, 0.5625, 0.0625, 0.5312, 0.0625, 0.5625, 0.03125, 0.5625, 0.09375, 0.4688, 0.09375, 0.5, 0.0625, 0.5, 0.09375, 0.4688, 0.125, 0.4688, 0.09375, 0.5, 0.125, 0.4688, 0.125, 0.5, 0.09375, 0.5, 0.2188, 0.5312, 0.2188, 0.5625, 0.1875, 0.5625, 0.2188, 0.5312, 0.25, 0.5312, 0.2188, 0.5625, 0.25, 0.5312, 0.25, 0.5625, 0.2188, 0.5625, 0.09375, 0.5312, 0.09375, 0.5625, 0.0625, 0.5625, 0.09375, 0.5312, 0.125, 0.5312, 0.09375, 0.5625, 0.125, 0.5312, 0.125, 0.5625, 0.09375, 0.5625, 0.4688, 0.09375, 0.4688, 0.125, 0.4375, 0.125, 0.4688, 0.09375, 0.5, 0.09375, 0.4688, 0.125, 0.5, 0.09375, 0.5, 0.125, 0.4688, 0.125, 0.1562, 0.5312, 0.1562, 0.5625, 0.125, 0.5625, 0.1562, 0.5312, 0.1875, 0.5312, 0.1562, 0.5625, 0.1875, 0.5312, 0.1875, 0.5625, 0.1562, 0.5625, 0.4688, 0.03125, 0.4688, 0.0625, 0.4375, 0.0625, 0.4688, 0.03125, 0.5, 0.03125, 0.4688, 0.0625, 0.5, 0.03125, 0.5, 0.0625, 0.4688, 0.0625, 0.7812, 0.4688, 0.7812, 0.5, 0.75, 0.5, 0.7812, 0.4688, 0.8125, 0.4688, 0.7812, 0.5, 0.8125, 0.4688, 0.8125, 0.5, 0.7812, 0.5, 0.5312, 0.2812, 0.5312, 0.3125, 0.5, 0.3125, 0.5312, 0.2812, 0.5625, 0.2812, 0.5312, 0.3125, 0.5625, 0.2812, 0.5625, 0.3125, 0.5312, 0.3125, 0.4688, 0.5938, 0.4688, 0.625, 0.4375, 0.625, 0.4688, 0.5938, 0.5, 0.5938, 0.4688, 0.625, 0.5, 0.5938, 0.5, 0.625, 0.4688, 0.625, 0.5312, 0.09375, 0.5312, 0.125, 0.5, 0.125, 0.5312, 0.09375, 0.5625, 0.09375, 0.5312, 0.125, 0.5625, 0.09375, 0.5625, 0.125, 0.5312, 0.125, 0.5312, 0.2188, 0.5312, 0.25, 0.5, 0.25, 0.5312, 0.2188, 0.5625, 0.2188, 0.5312, 0.25, 0.5625, 0.2188, 0.5625, 0.25, 0.5312, 0.25, 0.5312, 0.1562, 0.5312, 0.1875, 0.5, 0.1875, 0.5312, 0.1562, 0.5625, 0.1562, 0.5312, 0.1875, 0.5625, 0.1562, 0.5625, 0.1875, 0.5312, 0.1875, 0.4688, 0.7188, 0.4688, 0.75, 0.4375, 0.75, 0.4688, 0.7188, 0.5, 0.7188, 0.4688, 0.75, 0.5, 0.7188, 0.5, 0.75, 0.4688, 0.75, 0.5312, 0.3438, 0.5312, 0.375, 0.5, 0.375, 0.5312, 0.3438, 0.5625, 0.3438, 0.5312, 0.375, 0.5625, 0.3438, 0.5625, 0.375, 0.5312, 0.375, 0.5312, 0.4688, 0.5312, 0.5, 0.5, 0.5, 0.5312, 0.4688, 0.5625, 0.4688, 0.5312, 0.5, 0.5625, 0.4688, 0.5625, 0.5, 0.5312, 0.5, 0.4688, 0.2188, 0.4688, 0.25, 0.4375, 0.25, 0.4688, 0.2188, 0.5, 0.2188, 0.4688, 0.25, 0.5, 0.2188, 0.5, 0.25, 0.4688, 0.25, 0.2188, 0.4688, 0.2188, 0.5, 0.1875, 0.5, 0.2188, 0.4688, 0.25, 0.4688, 0.2188, 0.5, 0.25, 0.4688, 0.25, 0.5, 0.2188, 0.5, 0.4688, 0.2812, 0.4688, 0.3125, 0.4375, 0.3125, 0.4688, 0.2812, 0.5, 0.2812, 0.4688, 0.3125, 0.5, 0.2812, 0.5, 0.3125, 0.4688, 0.3125, 0.7188, 0.4688, 0.7188, 0.5, 0.6875, 0.5, 0.7188, 0.4688, 0.75, 0.4688, 0.7188, 0.5, 0.75, 0.4688, 0.75, 0.5, 0.7188, 0.5, 0.9688, 0.4688, 0.9688, 0.5, 0.9375, 0.5, 0.9688, 0.4688, 1.0, 0.4688, 0.9688, 0.5, 1.0, 0.4688, 1.0, 0.5, 0.9688, 0.5, 0.4688, 0.4688, 0.4688, 0.5, 0.4375, 0.5, 0.4688, 0.4688, 0.5, 0.4688, 0.4688, 0.5, 0.5, 0.4688, 0.5, 0.5, 0.4688, 0.5, 0.4688, 0.9688, 0.4688, 1.0, 0.4375, 1.0, 0.4688, 0.9688, 0.5, 0.9688, 0.4688, 1.0, 0.5, 0.9688, 0.5, 1.0, 0.4688, 1.0, 0.4688, 0.875, 0.4375, 0.9062, 0.4375, 0.875, 0.4688, 0.875, 0.4688, 0.9062, 0.4375, 0.9062, 0.4688, 0.9062, 0.4375, 0.9375, 0.4375, 0.9062, 0.4688, 0.375, 0.4375, 0.4062, 0.4375, 0.375, 0.4688, 0.375, 0.4688, 0.4062, 0.4375, 0.4062, 0.4688, 0.4062, 0.4375, 0.4375, 0.4375, 0.4062, 0.4062, 0.4375, 0.375, 0.4688, 0.375, 0.4375, 0.4062, 0.4375, 0.4062, 0.4688, 0.375, 0.4688, 0.4062, 0.4688, 0.375, 0.5, 0.375, 0.4688, 0.9062, 0.4375, 0.875, 0.4688, 0.875, 0.4375, 0.9062, 0.4375, 0.9062, 0.4688, 0.875, 0.4688, 0.9062, 0.4688, 0.875, 0.5, 0.875, 0.4688, 0.6562, 0.4375, 0.625, 0.4688, 0.625, 0.4375, 0.6562, 0.4375, 0.6562, 0.4688, 0.625, 0.4688, 0.6562, 0.4688, 0.625, 0.5, 0.625, 0.4688, 0.1562, 0.4375, 0.125, 0.4688, 0.125, 0.4375, 0.1562, 0.4375, 0.1562, 0.4688, 0.125, 0.4688, 0.1562, 0.4688, 0.125, 0.5, 0.125, 0.4688, 0.4688, 0.125, 0.4375, 0.1562, 0.4375, 0.125, 0.4688, 0.125, 0.4688, 0.1562, 0.4375, 0.1562, 0.4688, 0.1562, 0.4375, 0.1875, 0.4375, 0.1562, 0.4688, 0.625, 0.4375, 0.6562, 0.4375, 0.625, 0.4688, 0.625, 0.4688, 0.6562, 0.4375, 0.6562, 0.4688, 0.6562, 0.4375, 0.6875, 0.4375, 0.6562, 0.8438, 0.5, 0.8125, 0.5312, 0.8125, 0.5, 0.8438, 0.5, 0.8438, 0.5312, 0.8125, 0.5312, 0.8438, 0.5312, 0.8125, 0.5625, 0.8125, 0.5312, 0.7812, 0.5, 0.75, 0.5312, 0.75, 0.5, 0.7812, 0.5, 0.7812, 0.5312, 0.75, 0.5312, 0.7812, 0.5312, 0.75, 0.5625, 0.75, 0.5312, 0.9688, 0.5, 0.9375, 0.5312, 0.9375, 0.5, 0.9688, 0.5, 0.9688, 0.5312, 0.9375, 0.5312, 0.9688, 0.5312, 0.9375, 0.5625, 0.9375, 0.5312, 0.9062, 0.5, 0.875, 0.5312, 0.875, 0.5, 0.9062, 0.5, 0.9062, 0.5312, 0.875, 0.5312, 0.9062, 0.5312, 0.875, 0.5625, 0.875, 0.5312, 0.5312, 0.625, 0.5, 0.6562, 0.5, 0.625, 0.5312, 0.625, 0.5312, 0.6562, 0.5, 0.6562, 0.5312, 0.6562, 0.5, 0.6875, 0.5, 0.6562, 0.5312, 0.6875, 0.5, 0.7188, 0.5, 0.6875, 0.5312, 0.6875, 0.5312, 0.7188, 0.5, 0.7188, 0.5312, 0.7188, 0.5, 0.75, 0.5, 0.7188, 0.5938, 0.5, 0.5625, 0.5312, 0.5625, 0.5, 0.5938, 0.5, 0.5938, 0.5312, 0.5625, 0.5312, 0.5938, 0.5312, 0.5625, 0.5625, 0.5625, 0.5312, 0.5312, 0.5, 0.5, 0.5312, 0.5, 0.5, 0.5312, 0.5, 0.5312, 0.5312, 0.5, 0.5312, 0.5312, 0.5312, 0.5, 0.5625, 0.5, 0.5312, 0.5312, 0.5625, 0.5, 0.5938, 0.5, 0.5625, 0.5312, 0.5625, 0.5312, 0.5938, 0.5, 0.5938, 0.5312, 0.5938, 0.5, 0.625, 0.5, 0.5938, 0.7188, 0.5, 0.6875, 0.5312, 0.6875, 0.5, 0.7188, 0.5, 0.7188, 0.5312, 0.6875, 0.5312, 0.7188, 0.5312, 0.6875, 0.5625, 0.6875, 0.5312, 0.6562, 0.5, 0.625, 0.5312, 0.625, 0.5, 0.6562, 0.5, 0.6562, 0.5312, 0.625, 0.5312, 0.6562, 0.5312, 0.625, 0.5625, 0.625, 0.5312, 0.5312, 0.875, 0.5, 0.9062, 0.5, 0.875, 0.5312, 0.875, 0.5312, 0.9062, 0.5, 0.9062, 0.5312, 0.9062, 0.5, 0.9375, 0.5, 0.9062, 0.5312, 0.9375, 0.5, 0.9688, 0.5, 0.9375, 0.5312, 0.9375, 0.5312, 0.9688, 0.5, 0.9688, 0.5312, 0.9688, 0.5, 1.0, 0.5, 0.9688, 0.5312, 0.75, 0.5, 0.7812, 0.5, 0.75, 0.5312, 0.75, 0.5312, 0.7812, 0.5, 0.7812, 0.5312, 0.7812, 0.5, 0.8125, 0.5, 0.7812, 0.5312, 0.8125, 0.5, 0.8438, 0.5, 0.8125, 0.5312, 0.8125, 0.5312, 0.8438, 0.5, 0.8438, 0.5312, 0.8438, 0.5, 0.875, 0.5, 0.8438, 0.3438, 0.5, 0.3125, 0.5312, 0.3125, 0.5, 0.3438, 0.5, 0.3438, 0.5312, 0.3125, 0.5312, 0.3438, 0.5312, 0.3125, 0.5625, 0.3125, 0.5312, 0.2812, 0.5, 0.25, 0.5312, 0.25, 0.5, 0.2812, 0.5, 0.2812, 0.5312, 0.25, 0.5312, 0.2812, 0.5312, 0.25, 0.5625, 0.25, 0.5312, 0.4688, 0.5, 0.4375, 0.5312, 0.4375, 0.5, 0.4688, 0.5, 0.4688, 0.5312, 0.4375, 0.5312, 0.4688, 0.5312, 0.4375, 0.5625, 0.4375, 0.5312, 0.4062, 0.5, 0.375, 0.5312, 0.375, 0.5, 0.4062, 0.5, 0.4062, 0.5312, 0.375, 0.5312, 0.4062, 0.5312, 0.375, 0.5625, 0.375, 0.5312, 0.03125, 0.4375, 0.0, 0.4688, 0.0, 0.4375, 0.03125, 0.4375, 0.03125, 0.4688, 0.0, 0.4688, 0.03125, 0.4688, 0.0, 0.5, 0.0, 0.4688, 0.5312, 0.0, 0.5, 0.03125, 0.5, 0.0, 0.5312, 0.0, 0.5312, 0.03125, 0.5, 0.03125, 0.5312, 0.03125, 0.5, 0.0625, 0.5, 0.03125, 0.4688, 0.8125, 0.4375, 0.8438, 0.4375, 0.8125, 0.4688, 0.8125, 0.4688, 0.8438, 0.4375, 0.8438, 0.4688, 0.8438, 0.4375, 0.875, 0.4375, 0.8438, 0.5312, 0.375, 0.5, 0.4062, 0.5, 0.375, 0.5312, 0.375, 0.5312, 0.4062, 0.5, 0.4062, 0.5312, 0.4062, 0.5, 0.4375, 0.5, 0.4062, 0.4688, 0.3125, 0.4375, 0.3438, 0.4375, 0.3125, 0.4688, 0.3125, 0.4688, 0.3438, 0.4375, 0.3438, 0.4688, 0.3438, 0.4375, 0.375, 0.4375, 0.3438, 0.3438, 0.4375, 0.3125, 0.4688, 0.3125, 0.4375, 0.3438, 0.4375, 0.3438, 0.4688, 0.3125, 0.4688, 0.3438, 0.4688, 0.3125, 0.5, 0.3125, 0.4688, 0.8438, 0.4375, 0.8125, 0.4688, 0.8125, 0.4375, 0.8438, 0.4375, 0.8438, 0.4688, 0.8125, 0.4688, 0.8438, 0.4688, 0.8125, 0.5, 0.8125, 0.4688, 0.5938, 0.4375, 0.5625, 0.4688, 0.5625, 0.4375, 0.5938, 0.4375, 0.5938, 0.4688, 0.5625, 0.4688, 0.5938, 0.4688, 0.5625, 0.5, 0.5625, 0.4688, 0.2812, 0.4375, 0.25, 0.4688, 0.25, 0.4375, 0.2812, 0.4375, 0.2812, 0.4688, 0.25, 0.4688, 0.2812, 0.4688, 0.25, 0.5, 0.25, 0.4688, 0.4688, 0.75, 0.4375, 0.7812, 0.4375, 0.75, 0.4688, 0.75, 0.4688, 0.7812, 0.4375, 0.7812, 0.4688, 0.7812, 0.4375, 0.8125, 0.4375, 0.7812, 0.03125, 0.5, 0.0, 0.5312, 0.0, 0.5, 0.03125, 0.5, 0.03125, 0.5312, 0.0, 0.5312, 0.03125, 0.5312, 0.0, 0.5625, 0.0, 0.5312, 0.09375, 0.4375, 0.0625, 0.4688, 0.0625, 0.4375, 0.09375, 0.4375, 0.09375, 0.4688, 0.0625, 0.4688, 0.09375, 0.4688, 0.0625, 0.5, 0.0625, 0.4688, 0.2188, 0.5, 0.1875, 0.5312, 0.1875, 0.5, 0.2188, 0.5, 0.2188, 0.5312, 0.1875, 0.5312, 0.2188, 0.5312, 0.1875, 0.5625, 0.1875, 0.5312, 0.09375, 0.5, 0.0625, 0.5312, 0.0625, 0.5, 0.09375, 0.5, 0.09375, 0.5312, 0.0625, 0.5312, 0.09375, 0.5312, 0.0625, 0.5625, 0.0625, 0.5312, 0.4688, 0.0625, 0.4375, 0.09375, 0.4375, 0.0625, 0.4688, 0.0625, 0.4688, 0.09375, 0.4375, 0.09375, 0.4688, 0.09375, 0.4375, 0.125, 0.4375, 0.09375, 0.1562, 0.5, 0.125, 0.5312, 0.125, 0.5, 0.1562, 0.5, 0.1562, 0.5312, 0.125, 0.5312, 0.1562, 0.5312, 0.125, 0.5625, 0.125, 0.5312, 0.4688, 0.0, 0.4375, 0.03125, 0.4375, 0.0, 0.4688, 0.0, 0.4688, 0.03125, 0.4375, 0.03125, 0.4688, 0.03125, 0.4375, 0.0625, 0.4375, 0.03125, 0.7812, 0.4375, 0.75, 0.4688, 0.75, 0.4375, 0.7812, 0.4375, 0.7812, 0.4688, 0.75, 0.4688, 0.7812, 0.4688, 0.75, 0.5, 0.75, 0.4688, 0.5312, 0.25, 0.5, 0.2812, 0.5, 0.25, 0.5312, 0.25, 0.5312, 0.2812, 0.5, 0.2812, 0.5312, 0.2812, 0.5, 0.3125, 0.5, 0.2812, 0.4688, 0.5625, 0.4375, 0.5938, 0.4375, 0.5625, 0.4688, 0.5625, 0.4688, 0.5938, 0.4375, 0.5938, 0.4688, 0.5938, 0.4375, 0.625, 0.4375, 0.5938, 0.5312, 0.0625, 0.5, 0.09375, 0.5, 0.0625, 0.5312, 0.0625, 0.5312, 0.09375, 0.5, 0.09375, 0.5312, 0.09375, 0.5, 0.125, 0.5, 0.09375, 0.5312, 0.1875, 0.5, 0.2188, 0.5, 0.1875, 0.5312, 0.1875, 0.5312, 0.2188, 0.5, 0.2188, 0.5312, 0.2188, 0.5, 0.25, 0.5, 0.2188, 0.5312, 0.125, 0.5, 0.1562, 0.5, 0.125, 0.5312, 0.125, 0.5312, 0.1562, 0.5, 0.1562, 0.5312, 0.1562, 0.5, 0.1875, 0.5, 0.1562, 0.4688, 0.6875, 0.4375, 0.7188, 0.4375, 0.6875, 0.4688, 0.6875, 0.4688, 0.7188, 0.4375, 0.7188, 0.4688, 0.7188, 0.4375, 0.75, 0.4375, 0.7188, 0.5312, 0.3125, 0.5, 0.3438, 0.5, 0.3125, 0.5312, 0.3125, 0.5312, 0.3438, 0.5, 0.3438, 0.5312, 0.3438, 0.5, 0.375, 0.5, 0.3438, 0.5312, 0.4375, 0.5, 0.4688, 0.5, 0.4375, 0.5312, 0.4375, 0.5312, 0.4688, 0.5, 0.4688, 0.5312, 0.4688, 0.5, 0.5, 0.5, 0.4688, 0.4688, 0.1875, 0.4375, 0.2188, 0.4375, 0.1875, 0.4688, 0.1875, 0.4688, 0.2188, 0.4375, 0.2188, 0.4688, 0.2188, 0.4375, 0.25, 0.4375, 0.2188, 0.2188, 0.4375, 0.1875, 0.4688, 0.1875, 0.4375, 0.2188, 0.4375, 0.2188, 0.4688, 0.1875, 0.4688, 0.2188, 0.4688, 0.1875, 0.5, 0.1875, 0.4688, 0.4688, 0.25, 0.4375, 0.2812, 0.4375, 0.25, 0.4688, 0.25, 0.4688, 0.2812, 0.4375, 0.2812, 0.4688, 0.2812, 0.4375, 0.3125, 0.4375, 0.2812, 0.7188, 0.4375, 0.6875, 0.4688, 0.6875, 0.4375, 0.7188, 0.4375, 0.7188, 0.4688, 0.6875, 0.4688, 0.7188, 0.4688, 0.6875, 0.5, 0.6875, 0.4688, 0.9688, 0.4375, 0.9375, 0.4688, 0.9375, 0.4375, 0.9688, 0.4375, 0.9688, 0.4688, 0.9375, 0.4688, 0.9688, 0.4688, 0.9375, 0.5, 0.9375, 0.4688, 0.4688, 0.4375, 0.4375, 0.4688, 0.4375, 0.4375, 0.4688, 0.4375, 0.4688, 0.4688, 0.4375, 0.4688, 0.4688, 0.4688, 0.4375, 0.5, 0.4375, 0.4688, 0.4688, 0.9375, 0.4375, 0.9688, 0.4375, 0.9375, 0.4688, 0.9375, 0.4688, 0.9688, 0.4375, 0.9688, 0.4688, 0.9688, 0.4375, 1.0, 0.4375, 0.9688])
me_plane_001.materials.append(mat_none_001)
me_plane_001.use_remesh_fix_poles = True
me_plane_001.use_remesh_preserve_attributes = False
me_plane_001.use_mirror_vertex_groups = False
me_plane_001.update()
me_plane_001.normals_split_custom_set([tuple(v) for v in zip(*[iter([0.0, 0.0, 1.0, 0.0, 0.0, 1.0, 0.0, 0.0, 1.0, 0.0, 0.0, 1.0, 0.0, 0.0, 1.0, 0.0, 0.0, 1.0, 0.0, 0.0, 1.0, 0.0, 0.0, 1.0, 0.0, 0.0, 1.0, 0.0, 0.0, 1.0, 0.0, 0.0, 1.0, 0.0, 0.0, 1.0, 0.0, 0.0, 1.0, 0.0, 0.0, 1.0, 0.0, 0.0, 1.0, 0.0, 0.0, 1.0, 0.0, 0.0, 1.0, 0.0, 0.0, 1.0, 0.0, 0.0, 1.0, 0.0, 0.0, 1.0, 0.0, 0.0, 1.0, 0.0, 0.0, 1.0, 0.0, 0.0, 1.0, 0.0, 0.0, 1.0, 0.0, 0.0, 1.0, 0.0, 0.0, 1.0, 0.0, 0.0, 1.0, 0.0, 0.0, 1.0, 0.0, 0.0, 1.0, 0.0, 0.0, 1.0, 0.0, 0.0, 1.0, 0.0, 0.0, 1.0, 0.0, 0.0, 1.0, 0.0, 0.0, 1.0, 0.0, 0.0, 1.0, 0.0, 0.0, 1.0, 0.0, 0.0, 1.0, 0.0, 0.0, 1.0, 0.0, 0.0, 1.0, 0.0, 0.0, 1.0, 0.0, 0.0, 1.0, 0.0, 0.0, 1.0, 0.0, 0.0, 1.0, 0.0, 0.0, 1.0, 0.0, 0.0, 1.0, 0.0, 0.0, 1.0, 0.0, 0.0, 1.0, 0.0, 0.0, 1.0, 0.0, 0.0, 1.0, 0.0, 0.0, 1.0, 0.0, 0.0, 1.0, 0.0, 0.0, 1.0, 0.0, 0.0, 1.0, 0.0, 0.0, 1.0, 0.0, 0.0, 1.0, 0.0, 0.0, 1.0, 0.0, 0.0, 1.0, 0.0, 0.0, 1.0, 0.0, 0.0, 1.0, 0.0, 0.0, 1.0, 0.0, 0.0, 1.0, 0.0, 0.0, 1.0, 0.0, 0.0, 1.0, 0.0, 0.0, 1.0, 0.0, 0.0, 1.0, 0.0, 0.0, 1.0, 0.0, 0.0, 1.0, 0.0, 0.0, 1.0, 0.0, 0.0, 1.0, 0.0, 0.0, 1.0, 0.0, 0.0, 1.0, 0.0, 0.0, 1.0, 0.0, 0.0, 1.0, 0.0, 0.0, 1.0, 0.0, 0.0, 1.0, 0.0, 0.0, 1.0, 0.0, 0.0, 1.0, 0.0, 0.0, 1.0, 0.0, 0.0, 1.0, 0.0, 0.0, 1.0, 0.0, 0.0, 1.0, 0.0, 0.0, 1.0, 0.0, 0.0, 1.0, 0.0, 0.0, 1.0, 0.0, 0.0, 1.0, 0.0, 0.0, 1.0, 0.0, 0.0, 1.0, 0.0, 0.0, 1.0, 0.0, 0.0, 1.0, 0.0, 0.0, 1.0, 0.0, 0.0, 1.0, 0.0, 0.0, 1.0, 0.0, 0.0, 1.0, 0.0, 0.0, 1.0, 0.0, 0.0, 1.0, 0.0, 0.0, 1.0, 0.0, 0.0, 1.0, 0.0, 0.0, 1.0, 0.0, 0.0, 1.0, 0.0, 0.0, 1.0, 0.0, 0.0, 1.0, 0.0, 0.0, 1.0, 0.0, 0.0, 1.0, 0.0, 0.0, 1.0, 0.0, 0.0, 1.0, 0.0, 0.0, 1.0, 0.0, 0.0, 1.0, 0.0, 0.0, 1.0, 0.0, 0.0, 1.0, 0.0, 0.0, 1.0, 0.0, 0.0, 1.0, 0.0, 0.0, 1.0, 0.0, 0.0, 1.0, 0.0, 0.0, 1.0, 0.0, 0.0, 1.0, 0.0, 0.0, 1.0, 0.0, 0.0, 1.0, 0.0, 0.0, 1.0, 0.0, 0.0, 1.0, 0.0, 0.0, 1.0, 0.0, 0.0, 1.0, 0.0, 0.0, 1.0, 0.0, 0.0, 1.0, 0.0, 0.0, 1.0, 0.0, 0.0, 1.0, 0.0, 0.0, 1.0, 0.0, 0.0, 1.0, 0.0, 0.0, 1.0, 0.0, 0.0, 1.0, 0.0, 0.0, 1.0, 0.0, 0.0, 1.0, 0.0, 0.0, 1.0, 0.0, 0.0, 1.0, 0.0, 0.0, 1.0, 0.0, 0.0, 1.0, 0.0, 0.0, 1.0, 0.0, 0.0, 1.0, 0.0, 0.0, 1.0, 0.0, 0.0, 1.0, 0.0, 0.0, 1.0, 0.0, 0.0, 1.0, 0.0, 0.0, 1.0, 0.0, 0.0, 1.0, 0.0, 0.0, 1.0, 0.0, 0.0, 1.0, 0.0, 0.0, 1.0, 0.0, 0.0, 1.0, 0.0, 0.0, 1.0, 0.0, 0.0, 1.0, 0.0, 0.0, 1.0, 0.0, 0.0, 1.0, 0.0, 0.0, 1.0, 0.0, 0.0, 1.0, 0.0, 0.0, 1.0, 0.0, 0.0, 1.0, 0.0, 0.0, 1.0, 0.0, 0.0, 1.0, 0.0, 0.0, 1.0, 0.0, 0.0, 1.0, 0.0, 0.0, 1.0, 0.0, 0.0, 1.0, 0.0, 0.0, 1.0, 0.0, 0.0, 1.0, 0.0, 0.0, 1.0, 0.0, 0.0, 1.0, 0.0, 0.0, 1.0, 0.0, 0.0, 1.0, 0.0, 0.0, 1.0, 0.0, 0.0, 1.0, 0.0, 0.0, 1.0, 0.0, 0.0, 1.0, 0.0, 0.0, 1.0, 0.0, 0.0, 1.0, 0.0, 0.0, 1.0, 0.0, 0.0, 1.0, 0.0, 0.0, 1.0, 0.0, 0.0, 1.0, 0.0, 0.0, 1.0, 0.0, 0.0, 1.0, 0.0, 0.0, 1.0, 0.0, 0.0, 1.0, 0.0, 0.0, 1.0, 0.0, 0.0, 1.0, 0.0, 0.0, 1.0, 0.0, 0.0, 1.0, 0.0, 0.0, 1.0, 0.0, 0.0, 1.0, 0.0, 0.0, 1.0, 0.0, 0.0, 1.0, 0.0, 0.0, 1.0, 0.0, 0.0, 1.0, 0.0, 0.0, 1.0, 0.0, 0.0, 1.0, 0.0, 0.0, 1.0, 0.0, 0.0, 1.0, 0.0, 0.0, 1.0, 0.0, 0.0, 1.0, 0.0, 0.0, 1.0, 0.0, 0.0, 1.0, 0.0, 0.0, 1.0, 0.0, 0.0, 1.0, 0.0, 0.0, 1.0, 0.0, 0.0, 1.0, 0.0, 0.0, 1.0, 0.0, 0.0, 1.0, 0.0, 0.0, 1.0, 0.0, 0.0, 1.0, 0.0, 0.0, 1.0, 0.0, 0.0, 1.0, 0.0, 0.0, 1.0, 0.0, 0.0, 1.0, 0.0, 0.0, 1.0, 0.0, 0.0, 1.0, 0.0, 0.0, 1.0, 0.0, 0.0, 1.0, 0.0, 0.0, 1.0, 0.0, 0.0, 1.0, 0.0, 0.0, 1.0, 0.0, 0.0, 1.0, 0.0, 0.0, 1.0, 0.0, 0.0, 1.0, 0.0, 0.0, 1.0, 0.0, 0.0, 1.0, 0.0, 0.0, 1.0, 0.0, 0.0, 1.0, 0.0, 0.0, 1.0, 0.0, 0.0, 1.0, 0.0, 0.0, 1.0, 0.0, 0.0, 1.0, 0.0, 0.0, 1.0, 0.0, 0.0, 1.0, 0.0, 0.0, 1.0, 0.0, 0.0, 1.0, 0.0, 0.0, 1.0, 0.0, 0.0, 1.0, 0.0, 0.0, 1.0, 0.0, 0.0, 1.0, 0.0, 0.0, 1.0, 0.0, 0.0, 1.0, 0.0, 0.0, 1.0, 0.0, 0.0, 1.0, 0.0, 0.0, 1.0, 0.0, 0.0, 1.0, 0.0, 0.0, 1.0, 0.0, 0.0, 1.0, 0.0, 0.0, 1.0, 0.0, 0.0, 1.0, 0.0, 0.0, 1.0, 0.0, 0.0, 1.0, 0.0, 0.0, 1.0, 0.0, 0.0, 1.0, 0.0, 0.0, 1.0, 0.0, 0.0, 1.0, 0.0, 0.0, 1.0, 0.0, 0.0, 1.0, 0.0, 0.0, 1.0, 0.0, 0.0, 1.0, 0.0, 0.0, 1.0, 0.0, 0.0, 1.0, 0.0, 0.0, 1.0, 0.0, 0.0, 1.0, 0.0, 0.0, 1.0, 0.0, 0.0, 1.0, 0.0, 0.0, 1.0, 0.0, 0.0, 1.0, 0.0, 0.0, 1.0, 0.0, 0.0, 1.0, 0.0, 0.0, 1.0, 0.0, 0.0, 1.0, 0.0, 0.0, 1.0, 0.0, 0.0, 1.0, 0.0, 0.0, 1.0, 0.0, 0.0, 1.0, 0.0, 0.0, 1.0, 0.0, 0.0, 1.0, 0.0, 0.0, 1.0, 0.0, 0.0, 1.0, 0.0, 0.0, 1.0, 0.0, 0.0, 1.0, 0.0, 0.0, 1.0, 0.0, 0.0, 1.0, 0.0, 0.0, 1.0, 0.0, 0.0, 1.0, 0.0, 0.0, 1.0, 0.0, 0.0, 1.0, 0.0, 0.0, 1.0, 0.0, 0.0, 1.0, 0.0, 0.0, 1.0, 0.0, 0.0, 1.0, 0.0, 0.0, 1.0, 0.0, 0.0, 1.0, 0.0, 0.0, 1.0, 0.0, 0.0, 1.0, 0.0, 0.0, 1.0, 0.0, 0.0, 1.0, 0.0, 0.0, 1.0, 0.0, 0.0, 1.0, 0.0, 0.0, 1.0, 0.0, 0.0, 1.0, 0.0, 0.0, 1.0, 0.0, 0.0, 1.0, 0.0, 0.0, 1.0, 0.0, 0.0, 1.0, 0.0, 0.0, 1.0, 0.0, 0.0, 1.0, 0.0, 0.0, 1.0, 0.0, 0.0, 1.0, 0.0, 0.0, 1.0, 0.0, 0.0, 1.0, 0.0, 0.0, 1.0, 0.0, 0.0, 1.0, 0.0, 0.0, 1.0, 0.0, 0.0, 1.0, 0.0, 0.0, 1.0, 0.0, 0.0, 1.0, 0.0, 0.0, 1.0, 0.0, 0.0, 1.0, 0.0, 0.0, 1.0, 0.0, 0.0, 1.0, 0.0, 0.0, 1.0, 0.0, 0.0, 1.0, 0.0, 0.0, 1.0, 0.0, 0.0, 1.0, 0.0, 0.0, 1.0, 0.0, 0.0, 1.0, 0.0, 0.0, 1.0, 0.0, 0.0, 1.0, 0.0, 0.0, 1.0, 0.0, 0.0, 1.0, 0.0, 0.0, 1.0, 0.0, 0.0, 1.0, 0.0, 0.0, 1.0, 0.0, 0.0, 1.0, 0.0, 0.0, 1.0, 0.0, 0.0, 1.0, 0.0, 0.0, 1.0, 0.0, 0.0, 1.0, 0.0, 0.0, 1.0, 0.0, 0.0, 1.0, 0.0, 0.0, 1.0, 0.0, 0.0, 1.0, 0.0, 0.0, 1.0, 0.0, 0.0, 1.0, 0.0, 0.0, 1.0, 0.0, 0.0, 1.0, 0.0, 0.0, 1.0, 0.0, 0.0, 1.0, 0.0, 0.0, 1.0, 0.0, 0.0, 1.0, 0.0, 0.0, 1.0, 0.0, 0.0, 1.0, 0.0, 0.0, 1.0, 0.0, 0.0, 1.0, 0.0, 0.0, 1.0, 0.0, 0.0, 1.0, 0.0, 0.0, 1.0, 0.0, 0.0, 1.0, 0.0, 0.0, 1.0, 0.0, 0.0, 1.0, 0.0, 0.0, 1.0, 0.0, 0.0, 1.0, 0.0, 0.0, 1.0, 0.0, 0.0, 1.0, 0.0, 0.0, 1.0, 0.0, 0.0, 1.0, 0.0, 0.0, 1.0, 0.0, 0.0, 1.0, 0.0, 0.0, 1.0, 0.0, 0.0, 1.0, 0.0, 0.0, 1.0, 0.0, 0.0, 1.0, 0.0, 0.0, 1.0, 0.0, 0.0, 1.0, 0.0, 0.0, 1.0, 0.0, 0.0, 1.0, 0.0, 0.0, 1.0, 0.0, 0.0, 1.0, 0.0, 0.0, 1.0, 0.0, 0.0, 1.0, 0.0, 0.0, 1.0, 0.0, 0.0, 1.0, 0.0, 0.0, 1.0, 0.0, 0.0, 1.0, 0.0, 0.0, 1.0, 0.0, 0.0, 1.0, 0.0, 0.0, 1.0, 0.0, 0.0, 1.0, 0.0, 0.0, 1.0, 0.0, 0.0, 1.0, 0.0, 0.0, 1.0, 0.0, 0.0, 1.0, 0.0, 0.0, 1.0, 0.0, 0.0, 1.0, 0.0, 0.0, 1.0, 0.0, 0.0, 1.0, 0.0, 0.0, 1.0, 0.0, 0.0, 1.0, 0.0, 0.0, 1.0, 0.0, 0.0, 1.0, 0.0, 0.0, 1.0, 0.0, 0.0, 1.0, 0.0, 0.0, 1.0, 0.0, 0.0, 1.0, 0.0, 0.0, 1.0, 0.0, 0.0, 1.0, 0.0, 0.0, 1.0, 0.0, 0.0, 1.0, 0.0, 0.0, 1.0, 0.0, 0.0, 1.0, 0.0, 0.0, 1.0, 0.0, 0.0, 1.0, 0.0, 0.0, 1.0, 0.0, 0.0, 1.0, 0.0, 0.0, 1.0, 0.0, 0.0, 1.0, 0.0, 0.0, 1.0, 0.0, 0.0, 1.0, 0.0, 0.0, 1.0, 0.0, 0.0, 1.0, 0.0, 0.0, 1.0, 0.0, 0.0, 1.0, 0.0, 0.0, 1.0, 0.0, 0.0, 1.0, 0.0, 0.0, 1.0, 0.0, 0.0, 1.0, 0.0, 0.0, 1.0, 0.0, 0.0, 1.0, 0.0, 0.0, 1.0, 0.0, 0.0, 1.0, 0.0, 0.0, 1.0, 0.0, 0.0, 1.0, 0.0, 0.0, 1.0, 0.0, 0.0, 1.0, 0.0, 0.0, 1.0, 0.0, 0.0, 1.0, 0.0, 0.0, 1.0, 0.0, 0.0, 1.0, 0.0, 0.0, 1.0, 0.0, 0.0, 1.0, 0.0, 0.0, 1.0, 0.0, 0.0, 1.0, 0.0, 0.0, 1.0, 0.0, 0.0, 1.0, 0.0, 0.0, 1.0, 0.0, 0.0, 1.0, 0.0, 0.0, 1.0, 0.0, 0.0, 1.0, 0.0, 0.0, 1.0, 0.0, 0.0, 1.0, 0.0, 0.0, 1.0, 0.0, 0.0, 1.0, 0.0, 0.0, 1.0, 0.0, 0.0, 1.0, 0.0, 0.0, 1.0, 0.0, 0.0, 1.0, 0.0, 0.0, 1.0, 0.0, 0.0, 1.0, 0.0, 0.0, 1.0, 0.0, 0.0, 1.0, 0.0, 0.0, 1.0, 0.0, 0.0, 1.0, 0.0, 0.0, 1.0, 0.0, 0.0, 1.0, 0.0, 0.0, 1.0, 0.0, 0.0, 1.0, 0.0, 0.0, 1.0, 0.0, 0.0, 1.0, 0.0, 0.0, 1.0, 0.0, 0.0, 1.0, 0.0, 0.0, 1.0, 0.0, 0.0, 1.0, 0.0, 0.0, 1.0, 0.0, 0.0, 1.0, 0.0, 0.0, 1.0, 0.0, 0.0, 1.0, 0.0, 0.0, 1.0, 0.0, 0.0, 1.0, 0.0, 0.0, 1.0, 0.0, 0.0, 1.0, 0.0, 0.0, 1.0, 0.0, 0.0, 1.0, 0.0, 0.0, 1.0, 0.0, 0.0, 1.0, 0.0, 0.0, 1.0, 0.0, 0.0, 1.0, 0.0, 0.0, 1.0, 0.0, 0.0, 1.0, 0.0, 0.0, 1.0, 0.0, 0.0, 1.0, 0.0, 0.0, 1.0, 0.0, 0.0, 1.0, 0.0, 0.0, 1.0, 0.0, 0.0, 1.0, 0.0, 0.0, 1.0, 0.0, 0.0, 1.0, 0.0, 0.0, 1.0, 0.0, 0.0, 1.0, 0.0, 0.0, 1.0, 0.0, 0.0, 1.0, 0.0, 0.0, 1.0, 0.0, 0.0, 1.0, 0.0, 0.0, 1.0, 0.0, 0.0, 1.0, 0.0, 0.0, 1.0, 0.0, 0.0, 1.0, 0.0, 0.0, 1.0, 0.0, 0.0, 1.0, 0.0, 0.0, 1.0, 0.0, 0.0, 1.0, 0.0, 0.0, 1.0, 0.0, 0.0, 1.0, 0.0, 0.0, 1.0, 0.0, 0.0, 1.0, 0.0, 0.0, 1.0, 0.0, 0.0, 1.0, 0.0, 0.0, 1.0, 0.0, 0.0, 1.0, 0.0, 0.0, 1.0, 0.0, 0.0, 1.0, 0.0, 0.0, 1.0, 0.0, 0.0, 1.0, 0.0, 0.0, 1.0, 0.0, 0.0, 1.0, 0.0, 0.0, 1.0, 0.0, 0.0, 1.0, 0.0, 0.0, 1.0, 0.0, 0.0, 1.0, 0.0, 0.0, 1.0, 0.0, 0.0, 1.0, 0.0, 0.0, 1.0, 0.0, 0.0, 1.0, 0.0, 0.0, 1.0, 0.0, 0.0, 1.0, 0.0, 0.0, 1.0, 0.0, 0.0, 1.0, 0.0, 0.0, 1.0, 0.0, 0.0, 1.0, 0.0, 0.0, 1.0, 0.0, 0.0, 1.0, 0.0, 0.0, 1.0, 0.0, 0.0, 1.0, 0.0, 0.0, 1.0, 0.0, 0.0, 1.0, 0.0, 0.0, 1.0, 0.0, 0.0, 1.0, 0.0, 0.0, 1.0, 0.0, 0.0, 1.0, 0.0, 0.0, 1.0, 0.0, 0.0, 1.0, 0.0, 0.0, 1.0, 0.0, 0.0, 1.0, 0.0, 0.0, 1.0, 0.0, 0.0, 1.0, 0.0, 0.0, 1.0, 0.0, 0.0, 1.0, 0.0, 0.0, 1.0, 0.0, 0.0, 1.0, 0.0, 0.0, 1.0, 0.0, 0.0, 1.0, 0.0, 0.0, 1.0, 0.0, 0.0, 1.0, 0.0, 0.0, 1.0, 0.0, 0.0, 1.0, 0.0, 0.0, 1.0, 0.0, 0.0, 1.0, 0.0, 0.0, 1.0, 0.0, 0.0, 1.0, 0.0, 0.0, 1.0, 0.0, 0.0, 1.0, 0.0, 0.0, 1.0, 0.0, 0.0, 1.0, 0.0, 0.0, 1.0, 0.0, 0.0, 1.0, 0.0, 0.0, 1.0, 0.0, 0.0, 1.0, 0.0, 0.0, 1.0, 0.0, 0.0, 1.0, 0.0, 0.0, 1.0, 0.0, 0.0, 1.0, 0.0, 0.0, 1.0, 0.0, 0.0, 1.0, 0.0, 0.0, 1.0, 0.0, 0.0, 1.0, 0.0, 0.0, 1.0, 0.0, 0.0, 1.0, 0.0, 0.0, 1.0, 0.0, 0.0, 1.0, 0.0, 0.0, 1.0, 0.0, 0.0, 1.0, 0.0, 0.0, 1.0, 0.0, 0.0, 1.0, 0.0, 0.0, 1.0, 0.0, 0.0, 1.0, 0.0, 0.0, 1.0, 0.0, 0.0, 1.0, 0.0, 0.0, 1.0, 0.0, 0.0, 1.0, 0.0, 0.0, 1.0, 0.0, 0.0, 1.0, 0.0, 0.0, 1.0, 0.0, 0.0, 1.0, 0.0, 0.0, 1.0, 0.0, 0.0, 1.0, 0.0, 0.0, 1.0, 0.0, 0.0, 1.0, 0.0, 0.0, 1.0, 0.0, 0.0, 1.0, 0.0, 0.0, 1.0, 0.0, 0.0, 1.0, 0.0, 0.0, 1.0, 0.0, 0.0, 1.0, 0.0, 0.0, 1.0, 0.0, 0.0, 1.0, 0.0, 0.0, 1.0, 0.0, 0.0, 1.0, 0.0, 0.0, 1.0, 0.0, 0.0, 1.0, 0.0, 0.0, 1.0, 0.0, 0.0, 1.0, 0.0, 0.0, 1.0, 0.0, 0.0, 1.0, 0.0, 0.0, 1.0, 0.0, 0.0, 1.0, 0.0, 0.0, 1.0, 0.0, 0.0, 1.0, 0.0, 0.0, 1.0, 0.0, 0.0, 1.0, 0.0, 0.0, 1.0, 0.0, 0.0, 1.0, 0.0, 0.0, 1.0, 0.0, 0.0, 1.0, 0.0, 0.0, 1.0, 0.0, 0.0, 1.0, 0.0, 0.0, 1.0, 0.0, 0.0, 1.0, 0.0, 0.0, 1.0, 0.0, 0.0, 1.0, 0.0, 0.0, 1.0, 0.0, 0.0, 1.0, 0.0, 0.0, 1.0, 0.0, 0.0, 1.0, 0.0, 0.0, 1.0, 0.0, 0.0, 1.0, 0.0, 0.0, 1.0, 0.0, 0.0, 1.0, 0.0, 0.0, 1.0, 0.0, 0.0, 1.0, 0.0, 0.0, 1.0, 0.0, 0.0, 1.0, 0.0, 0.0, 1.0, 0.0, 0.0, 1.0, 0.0, 0.0, 1.0, 0.0, 0.0, 1.0, 0.0, 0.0, 1.0, 0.0, 0.0, 1.0, 0.0, 0.0, 1.0, 0.0, 0.0, 1.0, 0.0, 0.0, 1.0, 0.0, 0.0, 1.0, 0.0, 0.0, 1.0, 0.0, 0.0, 1.0, 0.0, 0.0, 1.0, 0.0, 0.0, 1.0, 0.0, 0.0, 1.0, 0.0, 0.0, 1.0, 0.0, 0.0, 1.0, 0.0, 0.0, 1.0, 0.0, 0.0, 1.0, 0.0, 0.0, 1.0, 0.0, 0.0, 1.0, 0.0, 0.0, 1.0, 0.0, 0.0, 1.0, 0.0, 0.0, 1.0, 0.0, 0.0, 1.0, 0.0, 0.0, 1.0, 0.0, 0.0, 1.0, 0.0, 0.0, 1.0, 0.0, 0.0, 1.0, 0.0, 0.0, 1.0, 0.0, 0.0, 1.0, 0.0, 0.0, 1.0, 0.0, 0.0, 1.0, 0.0, 0.0, 1.0, 0.0, 0.0, 1.0, 0.0, 0.0, 1.0, 0.0, 0.0, 1.0, 0.0, 0.0, 1.0, 0.0, 0.0, 1.0, 0.0, 0.0, 1.0, 0.0, 0.0, 1.0, 0.0, 0.0, 1.0, 0.0, 0.0, 1.0, 0.0, 0.0, 1.0, 0.0, 0.0, 1.0, 0.0, 0.0, 1.0, 0.0, 0.0, 1.0, 0.0, 0.0, 1.0, 0.0, 0.0, 1.0, 0.0, 0.0, 1.0, 0.0, 0.0, 1.0, 0.0, 0.0, 1.0, 0.0, 0.0, 1.0, 0.0, 0.0, 1.0, 0.0, 0.0, 1.0, 0.0, 0.0, 1.0, 0.0, 0.0, 1.0, 0.0, 0.0, 1.0, 0.0, 0.0, 1.0, 0.0, 0.0, 1.0, 0.0, 0.0, 1.0, 0.0, 0.0, 1.0, 0.0, 0.0, 1.0, 0.0, 0.0, 1.0, 0.0, 0.0, 1.0, 0.0, 0.0, 1.0, 0.0, 0.0, 1.0, 0.0, 0.0, 1.0, 0.0, 0.0, 1.0, 0.0, 0.0, 1.0, 0.0, 0.0, 1.0, 0.0, 0.0, 1.0, 0.0, 0.0, 1.0, 0.0, 0.0, 1.0, 0.0, 0.0, 1.0, 0.0, 0.0, 1.0, 0.0, 0.0, 1.0, 0.0, 0.0, 1.0, 0.0, 0.0, 1.0, 0.0, 0.0, 1.0, 0.0, 0.0, 1.0, 0.0, 0.0, 1.0, 0.0, 0.0, 1.0, 0.0, 0.0, 1.0, 0.0, 0.0, 1.0, 0.0, 0.0, 1.0, 0.0, 0.0, 1.0, 0.0, 0.0, 1.0, 0.0, 0.0, 1.0, 0.0, 0.0, 1.0, 0.0, 0.0, 1.0, 0.0, 0.0, 1.0, 0.0, 0.0, 1.0, 0.0, 0.0, 1.0, 0.0, 0.0, 1.0, 0.0, 0.0, 1.0, 0.0, 0.0, 1.0, 0.0, 0.0, 1.0, 0.0, 0.0, 1.0, 0.0, 0.0, 1.0, 0.0, 0.0, 1.0, 0.0, 0.0, 1.0, 0.0, 0.0, 1.0, 0.0, 0.0, 1.0, 0.0, 0.0, 1.0, 0.0, 0.0, 1.0, 0.0, 0.0, 1.0, 0.0, 0.0, 1.0, 0.0, 0.0, 1.0, 0.0, 0.0, 1.0, 0.0, 0.0, 1.0, 0.0, 0.0, 1.0, 0.0, 0.0, 1.0, 0.0, 0.0, 1.0, 0.0, 0.0, 1.0, 0.0, 0.0, 1.0, 0.0, 0.0, 1.0, 0.0, 0.0, 1.0, 0.0, 0.0, 1.0, 0.0, 0.0, 1.0, 0.0, 0.0, 1.0, 0.0, 0.0, 1.0, 0.0, 0.0, 1.0, 0.0, 0.0, 1.0, 0.0, 0.0, 1.0, 0.0, 0.0, 1.0, 0.0, 0.0, 1.0, 0.0, 0.0, 1.0, 0.0, 0.0, 1.0, 0.0, 0.0, 1.0, 0.0, 0.0, 1.0, 0.0, 0.0, 1.0, 0.0, 0.0, 1.0, 0.0, 0.0, 1.0, 0.0, 0.0, 1.0, 0.0, 0.0, 1.0, 0.0, 0.0, 1.0, 0.0, 0.0, 1.0, 0.0, 0.0, 1.0, 0.0, 0.0, 1.0, 0.0, 0.0, 1.0, 0.0, 0.0, 1.0, 0.0, 0.0, 1.0, 0.0, 0.0, 1.0, 0.0, 0.0, 1.0, 0.0, 0.0, 1.0, 0.0, 0.0, 1.0, 0.0, 0.0, 1.0, 0.0, 0.0, 1.0, 0.0, 0.0, 1.0, 0.0, 0.0, 1.0, 0.0, 0.0, 1.0, 0.0, 0.0, 1.0, 0.0, 0.0, 1.0, 0.0, 0.0, 1.0, 0.0, 0.0, 1.0, 0.0, 0.0, 1.0, 0.0, 0.0, 1.0, 0.0, 0.0, 1.0, 0.0, 0.0, 1.0, 0.0, 0.0, 1.0, 0.0, 0.0, 1.0, 0.0, 0.0, 1.0, 0.0, 0.0, 1.0, 0.0, 0.0, 1.0, 0.0, 0.0, 1.0, 0.0, 0.0, 1.0, 0.0, 0.0, 1.0, 0.0, 0.0, 1.0, 0.0, 0.0, 1.0, 0.0, 0.0, 1.0, 0.0, 0.0, 1.0, 0.0, 0.0, 1.0, 0.0, 0.0, 1.0, 0.0, 0.0, 1.0, 0.0, 0.0, 1.0, 0.0, 0.0, 1.0, 0.0, 0.0, 1.0, 0.0, 0.0, 1.0, 0.0, 0.0, 1.0, 0.0, 0.0, 1.0, 0.0, 0.0, 1.0, 0.0, 0.0, 1.0, 0.0, 0.0, 1.0, 0.0, 0.0, 1.0, 0.0, 0.0, 1.0, 0.0, 0.0, 1.0, 0.0, 0.0, 1.0, 0.0, 0.0, 1.0, 0.0, 0.0, 1.0, 0.0, 0.0, 1.0, 0.0, 0.0, 1.0, 0.0, 0.0, 1.0, 0.0, 0.0, 1.0, 0.0, 0.0, 1.0, 0.0, 0.0, 1.0, 0.0, 0.0, 1.0, 0.0, 0.0, 1.0, 0.0, 0.0, 1.0, 0.0, 0.0, 1.0, 0.0, 0.0, 1.0, 0.0, 0.0, 1.0, 0.0, 0.0, 1.0, 0.0, 0.0, 1.0, 0.0, 0.0, 1.0, 0.0, 0.0, 1.0, 0.0, 0.0, 1.0, 0.0, 0.0, 1.0, 0.0, 0.0, 1.0, 0.0, 0.0, 1.0, 0.0, 0.0, 1.0, 0.0, 0.0, 1.0, 0.0, 0.0, 1.0, 0.0, 0.0, 1.0, 0.0, 0.0, 1.0, 0.0, 0.0, 1.0, 0.0, 0.0, 1.0, 0.0, 0.0, 1.0, 0.0, 0.0, 1.0, 0.0, 0.0, 1.0, 0.0, 0.0, 1.0, 0.0, 0.0, 1.0, 0.0, 0.0, 1.0, 0.0, 0.0, 1.0, 0.0, 0.0, 1.0, 0.0, 0.0, 1.0, 0.0, 0.0, 1.0, 0.0, 0.0, 1.0, 0.0, 0.0, 1.0, 0.0, 0.0, 1.0, 0.0, 0.0, 1.0, 0.0, 0.0, 1.0, 0.0, 0.0, 1.0, 0.0, 0.0, 1.0, 0.0, 0.0, 1.0, 0.0, 0.0, 1.0, 0.0, 0.0, 1.0, 0.0, 0.0, 1.0, 0.0, 0.0, 1.0, 0.0, 0.0, 1.0, 0.0, 0.0, 1.0, 0.0, 0.0, 1.0, 0.0, 0.0, 1.0, 0.0, 0.0, 1.0, 0.0, 0.0, 1.0, 0.0, 0.0, 1.0, 0.0, 0.0, 1.0, 0.0, 0.0, 1.0, 0.0, 0.0, 1.0, 0.0, 0.0, 1.0, 0.0, 0.0, 1.0, 0.0, 0.0, 1.0, 0.0, 0.0, 1.0, 0.0, 0.0, 1.0, 0.0, 0.0, 1.0, 0.0, 0.0, 1.0, 0.0, 0.0, 1.0, 0.0, 0.0, 1.0, 0.0, 0.0, 1.0, 0.0, 0.0, 1.0, 0.0, 0.0, 1.0, 0.0, 0.0, 1.0, 0.0, 0.0, 1.0, 0.0, 0.0, 1.0, 0.0, 0.0, 1.0, 0.0, 0.0, 1.0, 0.0, 0.0, 1.0, 0.0, 0.0, 1.0, 0.0, 0.0, 1.0, 0.0, 0.0, 1.0, 0.0, 0.0, 1.0, 0.0, 0.0, 1.0, 0.0, 0.0, 1.0, 0.0, 0.0, 1.0, 0.0, 0.0, 1.0, 0.0, 0.0, 1.0, 0.0, 0.0, 1.0, 0.0, 0.0, 1.0, 0.0, 0.0, 1.0, 0.0, 0.0, 1.0, 0.0, 0.0, 1.0, 0.0, 0.0, 1.0, 0.0, 0.0, 1.0, 0.0, 0.0, 1.0, 0.0, 0.0, 1.0, 0.0, 0.0, 1.0, 0.0, 0.0, 1.0, 0.0, 0.0, 1.0, 0.0, 0.0, 1.0, 0.0, 0.0, 1.0, 0.0, 0.0, 1.0, 0.0, 0.0, 1.0, 0.0, 0.0, 1.0, 0.0, 0.0, 1.0, 0.0, 0.0, 1.0, 0.0, 0.0, 1.0, 0.0, 0.0, 1.0, 0.0, 0.0, 1.0, 0.0, 0.0, 1.0, 0.0, 0.0, 1.0, 0.0, 0.0, 1.0, 0.0, 0.0, 1.0, 0.0, 0.0, 1.0, 0.0, 0.0, 1.0, 0.0, 0.0, 1.0, 0.0, 0.0, 1.0, 0.0, 0.0, 1.0, 0.0, 0.0, 1.0, 0.0, 0.0, 1.0, 0.0, 0.0, 1.0, 0.0, 0.0, 1.0, 0.0, 0.0, 1.0, 0.0, 0.0, 1.0, 0.0, 0.0, 1.0, 0.0, 0.0, 1.0, 0.0, 0.0, 1.0, 0.0, 0.0, 1.0, 0.0, 0.0, 1.0, 0.0, 0.0, 1.0, 0.0, 0.0, 1.0, 0.0, 0.0, 1.0, 0.0, 0.0, 1.0, 0.0, 0.0, 1.0, 0.0, 0.0, 1.0, 0.0, 0.0, 1.0, 0.0, 0.0, 1.0, 0.0, 0.0, 1.0, 0.0, 0.0, 1.0, 0.0, 0.0, 1.0, 0.0, 0.0, 1.0, 0.0, 0.0, 1.0, 0.0, 0.0, 1.0, 0.0, 0.0, 1.0, 0.0, 0.0, 1.0, 0.0, 0.0, 1.0, 0.0, 0.0, 1.0, 0.0, 0.0, 1.0, 0.0, 0.0, 1.0, 0.0, 0.0, 1.0, 0.0, 0.0, 1.0, 0.0, 0.0, 1.0, 0.0, 0.0, 1.0, 0.0, 0.0, 1.0, 0.0, 0.0, 1.0, 0.0, 0.0, 1.0, 0.0, 0.0, 1.0, 0.0, 0.0, 1.0, 0.0, 0.0, 1.0, 0.0, 0.0, 1.0, 0.0, 0.0, 1.0, 0.0, 0.0, 1.0, 0.0, 0.0, 1.0, 0.0, 0.0, 1.0, 0.0, 0.0, 1.0, 0.0, 0.0, 1.0, 0.0, 0.0, 1.0, 0.0, 0.0, 1.0, 0.0, 0.0, 1.0, 0.0, 0.0, 1.0, 0.0, 0.0, 1.0, 0.0, 0.0, 1.0, 0.0, 0.0, 1.0, 0.0, 0.0, 1.0, 0.0, 0.0, 1.0, 0.0, 0.0, 1.0, 0.0, 0.0, 1.0, 0.0, 0.0, 1.0, 0.0, 0.0, 1.0, 0.0, 0.0, 1.0, 0.0, 0.0, 1.0, 0.0, 0.0, 1.0, 0.0, 0.0, 1.0, 0.0, 0.0, 1.0, 0.0, 0.0, 1.0, 0.0, 0.0, 1.0, 0.0, 0.0, 1.0, 0.0, 0.0, 1.0, 0.0, 0.0, 1.0, 0.0, 0.0, 1.0, 0.0, 0.0, 1.0, 0.0, 0.0, 1.0, 0.0, 0.0, 1.0, 0.0, 0.0, 1.0, 0.0, 0.0, 1.0, 0.0, 0.0, 1.0, 0.0, 0.0, 1.0, 0.0, 0.0, 1.0, 0.0, 0.0, 1.0, 0.0, 0.0, 1.0, 0.0, 0.0, 1.0, 0.0, 0.0, 1.0, 0.0, 0.0, 1.0, 0.0, 0.0, 1.0, 0.0, 0.0, 1.0, 0.0, 0.0, 1.0, 0.0, 0.0, 1.0, 0.0, 0.0, 1.0, 0.0, 0.0, 1.0, 0.0, 0.0, 1.0, 0.0, 0.0, 1.0, 0.0, 0.0, 1.0, 0.0, 0.0, 1.0, 0.0, 0.0, 1.0, 0.0, 0.0, 1.0, 0.0, 0.0, 1.0, 0.0, 0.0, 1.0, 0.0, 0.0, 1.0, 0.0, 0.0, 1.0, 0.0, 0.0, 1.0, 0.0, 0.0, 1.0, 0.0, 0.0, 1.0, 0.0, 0.0, 1.0, 0.0, 0.0, 1.0, 0.0, 0.0, 1.0, 0.0, 0.0, 1.0, 0.0, 0.0, 1.0, 0.0, 0.0, 1.0, 0.0, 0.0, 1.0, 0.0, 0.0, 1.0, 0.0, 0.0, 1.0, 0.0, 0.0, 1.0, 0.0, 0.0, 1.0, 0.0, 0.0, 1.0, 0.0, 0.0, 1.0, 0.0, 0.0, 1.0, 0.0, 0.0, 1.0, 0.0, 0.0, 1.0, 0.0, 0.0, 1.0, 0.0, 0.0, 1.0, 0.0, 0.0, 1.0, 0.0, 0.0, 1.0, 0.0, 0.0, 1.0, 0.0, 0.0, 1.0, 0.0, 0.0, 1.0, 0.0, 0.0, 1.0, 0.0, 0.0, 1.0, 0.0, 0.0, 1.0, 0.0, 0.0, 1.0, 0.0, 0.0, 1.0, 0.0, 0.0, 1.0, 0.0, 0.0, 1.0, 0.0, 0.0, 1.0, 0.0, 0.0, 1.0, 0.0, 0.0, 1.0, 0.0, 0.0, 1.0, 0.0, 0.0, 1.0, 0.0, 0.0, 1.0, 0.0, 0.0, 1.0, 0.0, 0.0, 1.0, 0.0, 0.0, 1.0, 0.0, 0.0, 1.0, 0.0, 0.0, 1.0, 0.0, 0.0, 1.0, 0.0, 0.0, 1.0, 0.0, 0.0, 1.0, 0.0, 0.0, 1.0, 0.0, 0.0, 1.0, 0.0, 0.0, 1.0, 0.0, 0.0, 1.0, 0.0, 0.0, 1.0, 0.0, 0.0, 1.0, 0.0, 0.0, 1.0, 0.0, 0.0, 1.0, 0.0, 0.0, 1.0, 0.0, 0.0, 1.0, 0.0, 0.0, 1.0, 0.0, 0.0, 1.0, 0.0, 0.0, 1.0, 0.0, 0.0, 1.0, 0.0, 0.0, 1.0, 0.0, 0.0, 1.0, 0.0, 0.0, 1.0, 0.0, 0.0, 1.0, 0.0, 0.0, 1.0, 0.0, 0.0, 1.0, 0.0, 0.0, 1.0, 0.0, 0.0, 1.0, 0.0, 0.0, 1.0, 0.0, 0.0, 1.0, 0.0, 0.0, 1.0, 0.0, 0.0, 1.0, 0.0, 0.0, 1.0, 0.0, 0.0, 1.0, 0.0, 0.0, 1.0, 0.0, 0.0, 1.0, 0.0, 0.0, 1.0, 0.0, 0.0, 1.0, 0.0, 0.0, 1.0, 0.0, 0.0, 1.0, 0.0, 0.0, 1.0, 0.0, 0.0, 1.0, 0.0, 0.0, 1.0, 0.0, 0.0, 1.0, 0.0, 0.0, 1.0, 0.0, 0.0, 1.0, 0.0, 0.0, 1.0, 0.0, 0.0, 1.0, 0.0, 0.0, 1.0, 0.0, 0.0, 1.0, 0.0, 0.0, 1.0, 0.0, 0.0, 1.0, 0.0, 0.0, 1.0, 0.0, 0.0, 1.0, 0.0, 0.0, 1.0, 0.0, 0.0, 1.0, 0.0, 0.0, 1.0, 0.0, 0.0, 1.0, 0.0, 0.0, 1.0, 0.0, 0.0, 1.0, 0.0, 0.0, 1.0, 0.0, 0.0, 1.0, 0.0, 0.0, 1.0, 0.0, 0.0, 1.0, 0.0, 0.0, 1.0, 0.0, 0.0, 1.0, 0.0, 0.0, 1.0, 0.0, 0.0, 1.0, 0.0, 0.0, 1.0, 0.0, 0.0, 1.0, 0.0, 0.0, 1.0, 0.0, 0.0, 1.0, 0.0, 0.0, 1.0, 0.0, 0.0, 1.0, 0.0, 0.0, 1.0, 0.0, 0.0, 1.0, 0.0, 0.0, 1.0, 0.0, 0.0, 1.0, 0.0, 0.0, 1.0, 0.0, 0.0, 1.0, 0.0, 0.0, 1.0, 0.0, 0.0, 1.0, 0.0, 0.0, 1.0, 0.0, 0.0, 1.0, 0.0, 0.0, 1.0, 0.0, 0.0, 1.0, 0.0, 0.0, 1.0, 0.0, 0.0, 1.0, 0.0, 0.0, 1.0, 0.0, 0.0, 1.0, 0.0, 0.0, 1.0, 0.0, 0.0, 1.0, 0.0, 0.0, 1.0, 0.0, 0.0, 1.0, 0.0, 0.0, 1.0, 0.0, 0.0, 1.0, 0.0, 0.0, 1.0, 0.0, 0.0, 1.0, 0.0, 0.0, 1.0, 0.0, 0.0, 1.0, 0.0, 0.0, 1.0, 0.0, 0.0, 1.0, 0.0, 0.0, 1.0, 0.0, 0.0, 1.0, 0.0, 0.0, 1.0, 0.0, 0.0, 1.0, 0.0, 0.0, 1.0, 0.0, 0.0, 1.0, 0.0, 0.0, 1.0, 0.0, 0.0, 1.0, 0.0, 0.0, 1.0, 0.0, 0.0, 1.0, 0.0, 0.0, 1.0, 0.0, 0.0, 1.0, 0.0, 0.0, 1.0, 0.0, 0.0, 1.0, 0.0, 0.0, 1.0, 0.0, 0.0, 1.0, 0.0, 0.0, 1.0, 0.0, 0.0, 1.0, 0.0, 0.0, 1.0, 0.0, 0.0, 1.0, 0.0, 0.0, 1.0, 0.0, 0.0, 1.0, 0.0, 0.0, 1.0, 0.0, 0.0, 1.0, 0.0, 0.0, 1.0, 0.0, 0.0, 1.0, 0.0, 0.0, 1.0, 0.0, 0.0, 1.0, 0.0, 0.0, 1.0, 0.0, 0.0, 1.0, 0.0, 0.0, 1.0, 0.0, 0.0, 1.0, 0.0, 0.0, 1.0, 0.0, 0.0, 1.0, 0.0, 0.0, 1.0, 0.0, 0.0, 1.0, 0.0, 0.0, 1.0, 0.0, 0.0, 1.0, 0.0, 0.0, 1.0, 0.0, 0.0, 1.0, 0.0, 0.0, 1.0, 0.0, 0.0, 1.0, 0.0, 0.0, 1.0, 0.0, 0.0, 1.0, 0.0, 0.0, 1.0, 0.0, 0.0, 1.0, 0.0, 0.0, 1.0, 0.0, 0.0, 1.0, 0.0, 0.0, 1.0, 0.0, 0.0, 1.0, 0.0, 0.0, 1.0, 0.0, 0.0, 1.0, 0.0, 0.0, 1.0, 0.0, 0.0, 1.0, 0.0, 0.0, 1.0, 0.0, 0.0, 1.0, 0.0, 0.0, 1.0, 0.0, 0.0, 1.0, 0.0, 0.0, 1.0, 0.0, 0.0, 1.0, 0.0, 0.0, 1.0, 0.0, 0.0, 1.0, 0.0, 0.0, 1.0, 0.0, 0.0, 1.0, 0.0, 0.0, 1.0, 0.0, 0.0, 1.0, 0.0, 0.0, 1.0, 0.0, 0.0, 1.0, 0.0, 0.0, 1.0, 0.0, 0.0, 1.0, 0.0, 0.0, 1.0, 0.0, 0.0, 1.0, 0.0, 0.0, 1.0, 0.0, 0.0, 1.0, 0.0, 0.0, 1.0, 0.0, 0.0, 1.0, 0.0, 0.0, 1.0, 0.0, 0.0, 1.0, 0.0, 0.0, 1.0, 0.0, 0.0, 1.0, 0.0, 0.0, 1.0, 0.0, 0.0, 1.0, 0.0, 0.0, 1.0, 0.0, 0.0, 1.0, 0.0, 0.0, 1.0, 0.0, 0.0, 1.0, 0.0, 0.0, 1.0, 0.0, 0.0, 1.0, 0.0, 0.0, 1.0, 0.0, 0.0, 1.0, 0.0, 0.0, 1.0, 0.0, 0.0, 1.0, 0.0, 0.0, 1.0, 0.0, 0.0, 1.0, 0.0, 0.0, 1.0, 0.0, 0.0, 1.0, 0.0, 0.0, 1.0, 0.0, 0.0, 1.0, 0.0, 0.0, 1.0, 0.0, 0.0, 1.0, 0.0, 0.0, 1.0, 0.0, 0.0, 1.0, 0.0, 0.0, 1.0, 0.0, 0.0, 1.0, 0.0, 0.0, 1.0, 0.0, 0.0, 1.0, 0.0, 0.0, 1.0, 0.0, 0.0, 1.0, 0.0, 0.0, 1.0, 0.0, 0.0, 1.0, 0.0, 0.0, 1.0, 0.0, 0.0, 1.0, 0.0, 0.0, 1.0, 0.0, 0.0, 1.0, 0.0, 0.0, 1.0, 0.0, 0.0, 1.0, 0.0, 0.0, 1.0, 0.0, 0.0, 1.0, 0.0, 0.0, 1.0, 0.0, 0.0, 1.0, 0.0, 0.0, 1.0, 0.0, 0.0, 1.0, 0.0, 0.0, 1.0, 0.0, 0.0, 1.0, 0.0, 0.0, 1.0, 0.0, 0.0, 1.0, 0.0, 0.0, 1.0, 0.0, 0.0, 1.0, 0.0, 0.0, 1.0, 0.0, 0.0, 1.0, 0.0, 0.0, 1.0, 0.0, 0.0, 1.0, 0.0, 0.0, 1.0, 0.0, 0.0, 1.0, 0.0, 0.0, 1.0, 0.0, 0.0, 1.0, 0.0, 0.0, 1.0, 0.0, 0.0, 1.0, 0.0, 0.0, 1.0, 0.0, 0.0, 1.0, 0.0, 0.0, 1.0, 0.0, 0.0, 1.0, 0.0, 0.0, 1.0, 0.0, 0.0, 1.0, 0.0, 0.0, 1.0, 0.0, 0.0, 1.0, 0.0, 0.0, 1.0, 0.0, 0.0, 1.0, 0.0, 0.0, 1.0, 0.0, 0.0, 1.0, 0.0, 0.0, 1.0, 0.0, 0.0, 1.0, 0.0, 0.0, 1.0, 0.0, 0.0, 1.0, 0.0, 0.0, 1.0, 0.0, 0.0, 1.0, 0.0, 0.0, 1.0, 0.0, 0.0, 1.0, 0.0, 0.0, 1.0, 0.0, 0.0, 1.0, 0.0, 0.0, 1.0, 0.0, 0.0, 1.0, 0.0, 0.0, 1.0, 0.0, 0.0, 1.0, 0.0, 0.0, 1.0, 0.0, 0.0, 1.0, 0.0, 0.0, 1.0, 0.0, 0.0, 1.0, 0.0, 0.0, 1.0, 0.0, 0.0, 1.0, 0.0, 0.0, 1.0, 0.0, 0.0, 1.0, 0.0, 0.0, 1.0, 0.0, 0.0, 1.0, 0.0, 0.0, 1.0, 0.0, 0.0, 1.0, 0.0, 0.0, 1.0, 0.0, 0.0, 1.0, 0.0, 0.0, 1.0, 0.0, 0.0, 1.0, 0.0, 0.0, 1.0, 0.0, 0.0, 1.0, 0.0, 0.0, 1.0, 0.0, 0.0, 1.0, 0.0, 0.0, 1.0, 0.0, 0.0, 1.0, 0.0, 0.0, 1.0, 0.0, 0.0, 1.0, 0.0, 0.0, 1.0, 0.0, 0.0, 1.0, 0.0, 0.0, 1.0, 0.0, 0.0, 1.0, 0.0, 0.0, 1.0, 0.0, 0.0, 1.0, 0.0, 0.0, 1.0, 0.0, 0.0, 1.0, 0.0, 0.0, 1.0, 0.0, 0.0, 1.0, 0.0, 0.0, 1.0, 0.0, 0.0, 1.0, 0.0, 0.0, 1.0, 0.0, 0.0, 1.0, 0.0, 0.0, 1.0, 0.0, 0.0, 1.0, 0.0, 0.0, 1.0, 0.0, 0.0, 1.0, 0.0, 0.0, 1.0, 0.0, 0.0, 1.0, 0.0, 0.0, 1.0, 0.0, 0.0, 1.0, 0.0, 0.0, 1.0, 0.0, 0.0, 1.0, 0.0, 0.0, 1.0, 0.0, 0.0, 1.0, 0.0, 0.0, 1.0, 0.0, 0.0, 1.0, 0.0, 0.0, 1.0, 0.0, 0.0, 1.0, 0.0, 0.0, 1.0, 0.0, 0.0, 1.0, 0.0, 0.0, 1.0, 0.0, 0.0, 1.0, 0.0, 0.0, 1.0, 0.0, 0.0, 1.0, 0.0, 0.0, 1.0, 0.0, 0.0, 1.0, 0.0, 0.0, 1.0, 0.0, 0.0, 1.0, 0.0, 0.0, 1.0, 0.0, 0.0, 1.0, 0.0, 0.0, 1.0, 0.0, 0.0, 1.0, 0.0, 0.0, 1.0, 0.0, 0.0, 1.0, 0.0, 0.0, 1.0, 0.0, 0.0, 1.0, 0.0, 0.0, 1.0, 0.0, 0.0, 1.0, 0.0, 0.0, 1.0, 0.0, 0.0, 1.0])] * 3)])

# ---- objects
ob_light = bpy.data.objects.new('Light', light_light)
ob_camera = bpy.data.objects.new('Camera', cam_camera)
ob_plane_001 = bpy.data.objects.new('Plane.001', me_plane_001)

# ---- transforms, parenting, visibility, modifiers, constraints
ob_light.location = (4.076, 1.005, 5.904)
ob_light.rotation_euler = (0.6503, 0.05522, 1.866)
ob_light.lock_rotations_4d = False
ob_light.empty_display_type = 'ARROWS'
ob_light.color = (0.0, 0.0, 0.0, 0.0)
ob_light.lineart.crease_threshold = 0.0
ob_camera.location = (7.359, -6.926, 4.958)
ob_camera.rotation_euler = (1.109, 0.0, 0.8149)
ob_camera.lock_rotations_4d = False
ob_camera.empty_display_type = 'ARROWS'
ob_camera.color = (0.0, 0.0, 0.0, 0.0)
ob_camera.display_type = 'WIRE'
ob_camera.lineart.crease_threshold = 0.0
ob_plane_001.location = (0.0, 0.0, 0.0)
ob_plane_001.lineart.crease_threshold = 0.0

# ---- collection membership
col_collection.objects.link(ob_light)
col_collection.objects.link(ob_camera)
col_collection.objects.link(ob_plane_001)

# ---- scene / render settings (as saved in the file)
scene.camera = ob_camera
scene.frame_start = 1; scene.frame_end = 250; scene.frame_set(1)
scene.render.engine = 'BLENDER_EEVEE_NEXT'
scene.cycles.use_denoising = False
scene.cycles.samples = 128
scene.cycles.sampling_pattern = 'TABULATED_SOBOL'
scene.cycles.use_adaptive_sampling = False
scene.cycles.use_light_tree = False
scene.view_settings.view_transform = 'Filmic'
bpy.context.view_layer.update()
